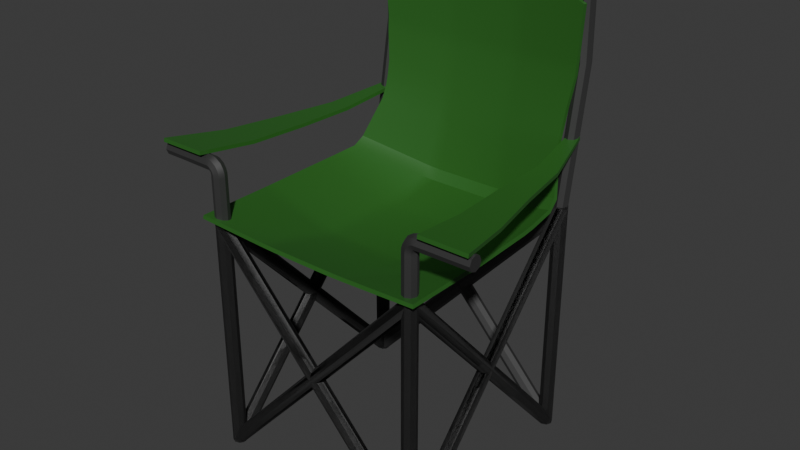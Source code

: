 # Source: camp_chair.blend  (saved by Blender 4.5.91; exported with 4.5.12 LTS)
import bpy
from mathutils import Matrix  # noqa: F401  (used for matrix-valued properties, if any)

bpy.ops.wm.read_factory_settings(use_empty=True)
scene = bpy.context.scene
scene.name = 'Scene'

# ---- collections
col_collection = bpy.data.collections.new('Collection'); scene.collection.children.link(col_collection)
col_full_camping_chair = bpy.data.collections.new('Full Camping chair'); scene.collection.children.link(col_full_camping_chair)

# ---- materials (node trees are filled in below, after node groups)
mat_metal_pieces = bpy.data.materials.new('Metal pieces')
mat_chair_fabric = bpy.data.materials.new('Chair fabric')

# ---- node groups
ng_smooth_by_angle = bpy.data.node_groups.new('Smooth by Angle', 'GeometryNodeTree')
_s = ng_smooth_by_angle.interface.new_socket(name='Mesh', in_out='OUTPUT', socket_type='NodeSocketGeometry')
_s = ng_smooth_by_angle.interface.new_socket(name='Mesh', in_out='INPUT', socket_type='NodeSocketGeometry')
_s = ng_smooth_by_angle.interface.new_socket(name='Angle', in_out='INPUT', socket_type='NodeSocketFloat')
_s.subtype = 'ANGLE'
_s.default_value = 0.5236
_s.min_value = 0.0
_s.max_value = 3.142
_s.description = 'Maximum face angle for smooth edges'
_s = ng_smooth_by_angle.interface.new_socket(name='Ignore Sharpness', in_out='INPUT', socket_type='NodeSocketBool')
_s.force_non_field = True
ng_smooth_by_angle.description = 'Set the sharpness of mesh edges based on the angle between the neighboring faces'
ng_smooth_by_angle.is_modifier = True
_N = ng_smooth_by_angle.nodes; _L = ng_smooth_by_angle.links
n0 = _N.new('GeometryNodeSetShadeSmooth'); n0.name = 'Set Shade Smooth'; n0.location = (120, -80)
n0.domain = 'EDGE'
n1 = _N.new('GeometryNodeSetShadeSmooth'); n1.name = 'Set Shade Smooth.001'; n1.location = (300, -80)
n2 = _N.new('NodeGroupOutput'); n2.name = 'Group Output'; n2.location = (480, -80)
n3 = _N.new('GeometryNodeInputMeshEdgeAngle'); n3.name = 'Edge Angle'; n3.location = (-440, -240)
n4 = _N.new('NodeGroupInput'); n4.name = 'Group Input'; n4.location = (-80, -80)
n5 = _N.new('GeometryNodeInputEdgeSmooth'); n5.name = 'Is Edge Smooth'; n5.location = (-260, -120)
n6 = _N.new('GeometryNodeInputShadeSmooth'); n6.name = 'Is Shade Smooth'; n6.location = (-440, -397)
n7 = _N.new('FunctionNodeCompare'); n7.name = 'Compare'; n7.location = (-260, -260)
n7.operation = 'LESS_EQUAL'
n7.inputs[6].default_value = (0.0, 0.0, 0.0, 0.0)
n7.inputs[7].default_value = (0.0, 0.0, 0.0, 0.0)
n8 = _N.new('FunctionNodeBooleanMath'); n8.name = 'Boolean Math.001'; n8.location = (-80, -260)
n9 = _N.new('NodeGroupInput'); n9.name = 'Group Input.001'; n9.location = (-440, -329)
n10 = _N.new('NodeGroupInput'); n10.name = 'Group Input.002'; n10.location = (-259, -189)
n11 = _N.new('FunctionNodeBooleanMath'); n11.name = 'Boolean Math'; n11.location = (-80, -149)
n11.operation = 'OR'
n12 = _N.new('FunctionNodeBooleanMath'); n12.name = 'Boolean Math.002'; n12.location = (-260, -380)
n12.operation = 'OR'
n13 = _N.new('NodeGroupInput'); n13.name = 'Group Input.003'; n13.location = (-440, -460)
_L.new(n3.outputs[0], n7.inputs[0])
_L.new(n1.outputs[0], n2.inputs[0])
_L.new(n9.outputs[1], n7.inputs[1])
_L.new(n7.outputs[0], n8.inputs[0])
_L.new(n4.outputs[0], n0.inputs[0])
_L.new(n0.outputs[0], n1.inputs[0])
_L.new(n8.outputs[0], n0.inputs[2])
_L.new(n10.outputs[2], n11.inputs[1])
_L.new(n5.outputs[0], n11.inputs[0])
_L.new(n11.outputs[0], n0.inputs[1])
_L.new(n13.outputs[2], n12.inputs[1])
_L.new(n6.outputs[0], n12.inputs[0])
_L.new(n12.outputs[0], n8.inputs[1])
n2.is_active_output = True

# ---- material node trees
mat_metal_pieces.use_nodes = True; mat_metal_pieces.node_tree.nodes.clear()
_N = mat_metal_pieces.node_tree.nodes; _L = mat_metal_pieces.node_tree.links
n0 = _N.new('ShaderNodeBsdfPrincipled'); n0.name = 'Principled BSDF'; n0.location = (-200, 100)
n0.inputs[0].default_value = (0.1228, 0.1228, 0.1228, 1.0)
n0.inputs[1].default_value = 1.0
n0.inputs[2].default_value = 0.6902
n1 = _N.new('ShaderNodeOutputMaterial'); n1.name = 'Material Output'; n1.location = (200, 100)
_L.new(n0.outputs[0], n1.inputs[0])
n1.is_active_output = True
mat_chair_fabric.use_nodes = True; mat_chair_fabric.node_tree.nodes.clear()
_N = mat_chair_fabric.node_tree.nodes; _L = mat_chair_fabric.node_tree.links
n0 = _N.new('ShaderNodeBsdfPrincipled'); n0.name = 'Principled BSDF'; n0.location = (-200, 100)
n0.inputs[0].default_value = (0.02493, 0.1363, 0.01825, 1.0)
n1 = _N.new('ShaderNodeOutputMaterial'); n1.name = 'Material Output'; n1.location = (200, 100)
_L.new(n0.outputs[0], n1.inputs[0])
n1.is_active_output = True

# ---- world
world_world = bpy.data.worlds.new('World'); scene.world = world_world
world_world.use_nodes = True; world_world.node_tree.nodes.clear()
_N = world_world.node_tree.nodes; _L = world_world.node_tree.links
n0 = _N.new('ShaderNodeOutputWorld'); n0.name = 'World Output'; n0.location = (200, 100)
n1 = _N.new('ShaderNodeBackground'); n1.name = 'Background'; n1.location = (-200, 100)
n1.inputs[0].default_value = (0.05088, 0.05088, 0.05088, 1.0)
_L.new(n1.outputs[0], n0.inputs[0])
n0.is_active_output = True
world_world.color = (0.05088, 0.05088, 0.05088)
world_world.sun_shadow_jitter_overblur = 0.0

# ---- meshes
me_cylinder = bpy.data.meshes.new('Cylinder')
me_cylinder.from_pydata([(0.4031, -0.3799, 0.01417), (0.4031, -0.3799, 0.9246), (0.422, -0.3877, 0.01417), (0.422, -0.3877, 0.9246), (0.4298, -0.4066, 0.01417), (0.4298, -0.4066, 0.9246), (0.422, -0.4255, 0.01417), (0.422, -0.4255, 0.9246), (0.4031, -0.4334, 0.01417), (0.4031, -0.4334, 0.9246), (0.3841, -0.4255, 0.01417), (0.3841, -0.4255, 0.9246), (0.3763, -0.4066, 0.01417), (0.3763, -0.4066, 0.9246), (0.3841, -0.3877, 0.01417), (0.3841, -0.3877, 0.9246), (0.4082, -0.3799, 0.02113), (-0.4013, -0.3799, 0.9021), (0.4229, -0.3877, 0.03294), (-0.3865, -0.3877, 0.9139), (0.429, -0.4066, 0.03784), (-0.3804, -0.4066, 0.9188), (0.4229, -0.4255, 0.03294), (-0.3865, -0.4255, 0.9139), (0.4082, -0.4334, 0.02113), (-0.4013, -0.4334, 0.9021), (0.3934, -0.4255, 0.009309), (-0.416, -0.4255, 0.8902), (0.3873, -0.4066, 0.004414), (-0.4221, -0.4066, 0.8853), (0.3934, -0.3877, 0.009309), (-0.416, -0.3877, 0.8902), (-0.43, 0.3973, 0.03484), (-0.43, -0.4121, 0.9158), (-0.4222, 0.4121, 0.04666), (-0.4222, -0.3973, 0.9276), (-0.4033, 0.4182, 0.05156), (-0.4033, -0.3912, 0.9325), (-0.3844, 0.4121, 0.04666), (-0.3844, -0.3973, 0.9276), (-0.3765, 0.3973, 0.03484), (-0.3765, -0.4121, 0.9158), (-0.3844, 0.3826, 0.02303), (-0.3844, -0.4269, 0.904), (-0.4033, 0.3764, 0.01813), (-0.4033, -0.433, 0.8991), (-0.4222, 0.3826, 0.02303), (-0.4222, -0.4269, 0.904), (-0.4031, -0.3799, 0.01417), (-0.4031, -0.3799, 0.9246), (-0.422, -0.3877, 0.01417), (-0.422, -0.3877, 0.9246), (-0.4298, -0.4066, 0.01417), (-0.4298, -0.4066, 0.9246), (-0.422, -0.4255, 0.01417), (-0.422, -0.4255, 0.9246), (-0.4031, -0.4334, 0.01417), (-0.4031, -0.4334, 0.9246), (-0.3841, -0.4255, 0.01417), (-0.3841, -0.4255, 0.9246), (-0.3763, -0.4066, 0.01417), (-0.3763, -0.4066, 0.9246), (-0.3841, -0.3877, 0.01417), (-0.3841, -0.3877, 0.9246), (-0.4082, -0.3799, 0.02113), (0.4013, -0.3799, 0.9021), (-0.4229, -0.3877, 0.03294), (0.3865, -0.3877, 0.9139), (-0.429, -0.4066, 0.03784), (0.3804, -0.4066, 0.9188), (-0.4229, -0.4255, 0.03294), (0.3865, -0.4255, 0.9139), (-0.4082, -0.4334, 0.02113), (0.4013, -0.4334, 0.9021), (-0.3934, -0.4255, 0.009309), (0.416, -0.4255, 0.8902), (-0.3873, -0.4066, 0.004414), (0.4221, -0.4066, 0.8853), (-0.3934, -0.3877, 0.009309), (0.416, -0.3877, 0.8902), (0.43, 0.3973, 0.03484), (0.43, -0.4121, 0.9158), (0.4222, 0.4121, 0.04666), (0.4222, -0.3973, 0.9276), (0.4033, 0.4182, 0.05156), (0.4033, -0.3912, 0.9325), (0.3844, 0.4121, 0.04666), (0.3844, -0.3973, 0.9276), (0.3765, 0.3973, 0.03484), (0.3765, -0.4121, 0.9158), (0.3844, 0.3826, 0.02303), (0.3844, -0.4269, 0.904), (0.4033, 0.3764, 0.01813), (0.4033, -0.433, 0.8991), (0.4222, 0.3826, 0.02303), (0.4222, -0.4269, 0.904), (0.4031, 0.3799, 0.01417), (0.4031, 0.3799, 0.9246), (0.422, 0.3877, 0.01417), (0.422, 0.3877, 0.9246), (0.4298, 0.4066, 0.01417), (0.4298, 0.4066, 0.9246), (0.422, 0.4255, 0.01417), (0.422, 0.4255, 0.9246), (0.4031, 0.4334, 0.01417), (0.4031, 0.4334, 0.9246), (0.3841, 0.4255, 0.01417), (0.3841, 0.4255, 0.9246), (0.3763, 0.4066, 0.01417), (0.3763, 0.4066, 0.9246), (0.3841, 0.3877, 0.01417), (0.3841, 0.3877, 0.9246), (0.4082, 0.3799, 0.02113), (-0.3914, 0.3799, 0.8978), (0.4229, 0.3877, 0.03294), (-0.3767, 0.3877, 0.9096), (0.429, 0.4066, 0.03784), (-0.3706, 0.4066, 0.9145), (0.4229, 0.4255, 0.03294), (-0.3767, 0.4255, 0.9096), (0.4082, 0.4334, 0.02113), (-0.3914, 0.4334, 0.8978), (0.3934, 0.4255, 0.009309), (-0.4062, 0.4255, 0.886), (0.3873, 0.4066, 0.004414), (-0.4123, 0.4066, 0.8811), (0.3934, 0.3877, 0.009309), (-0.4062, 0.3877, 0.886), (-0.43, -0.3973, 0.03484), (-0.43, 0.4121, 0.9158), (-0.4222, -0.4121, 0.04666), (-0.4222, 0.3973, 0.9276), (-0.4033, -0.4182, 0.05156), (-0.4033, 0.3912, 0.9325), (-0.3844, -0.4121, 0.04666), (-0.3844, 0.3973, 0.9276), (-0.3765, -0.3973, 0.03484), (-0.3765, 0.4121, 0.9158), (-0.3844, -0.3826, 0.02303), (-0.3844, 0.4269, 0.904), (-0.4033, -0.3764, 0.01813), (-0.4033, 0.433, 0.8991), (-0.4222, -0.3826, 0.02303), (-0.4222, 0.4269, 0.904), (-0.4031, 0.3799, 0.01417), (-0.4031, 0.3799, 0.9246), (-0.422, 0.3877, 0.01417), (-0.422, 0.3877, 0.9246), (-0.4298, 0.4066, 0.01417), (-0.4298, 0.4066, 0.9246), (-0.422, 0.4255, 0.01417), (-0.422, 0.4255, 0.9246), (-0.4031, 0.4334, 0.01417), (-0.4031, 0.4334, 0.9246), (-0.3841, 0.4255, 0.01417), (-0.3841, 0.4255, 0.9246), (-0.3763, 0.4066, 0.01417), (-0.3763, 0.4066, 0.9246), (-0.3841, 0.3877, 0.01417), (-0.3841, 0.3877, 0.9246), (-0.4082, 0.3799, 0.02113), (0.4013, 0.3799, 0.9021), (-0.4229, 0.3877, 0.03294), (0.3865, 0.3877, 0.9139), (-0.429, 0.4066, 0.03784), (0.3804, 0.4066, 0.9188), (-0.4229, 0.4255, 0.03294), (0.3865, 0.4255, 0.9139), (-0.4082, 0.4334, 0.02113), (0.4013, 0.4334, 0.9021), (-0.3934, 0.4255, 0.009309), (0.416, 0.4255, 0.8902), (-0.3873, 0.4066, 0.004414), (0.4221, 0.4066, 0.8853), (-0.3934, 0.3877, 0.009309), (0.416, 0.3877, 0.8902), (0.43, -0.3973, 0.03484), (0.43, 0.4121, 0.9158), (0.4222, -0.4121, 0.04666), (0.4222, 0.3973, 0.9276), (0.4033, -0.4182, 0.05156), (0.4033, 0.3912, 0.9325), (0.3844, -0.4121, 0.04666), (0.3844, 0.3973, 0.9276), (0.3765, -0.3973, 0.03484), (0.3765, 0.4121, 0.9158), (0.3844, -0.3826, 0.02303), (0.3844, 0.4269, 0.904), (0.4033, -0.3764, 0.01813), (0.4033, 0.433, 0.8991), (0.4222, -0.3826, 0.02303), (0.4222, 0.4269, 0.904), (-0.4032, 0.3799, 0.9242), (-0.3843, 0.3877, 0.9241), (-0.3765, 0.4066, 0.9241), (-0.3843, 0.4255, 0.9241), (-0.4032, 0.4334, 0.9242), (-0.4221, 0.4255, 0.9242), (-0.4299, 0.4066, 0.9242), (-0.4221, 0.3877, 0.9242), (-0.3763, -0.4066, 1.08), (-0.3841, -0.4255, 1.08), (-0.4031, -0.4334, 1.08), (-0.422, -0.4255, 1.08), (-0.4298, -0.4066, 1.08), (-0.4031, -0.3799, 1.08), (-0.422, -0.3877, 1.08), (-0.3843, 0.4696, 1.413), (-0.3763, 0.4885, 1.413), (-0.384, 0.5074, 1.413), (-0.4028, 0.5154, 1.414), (-0.4218, 0.5077, 1.413), (-0.4298, 0.4889, 1.413), (-0.4032, 0.4619, 1.412), (-0.4221, 0.4699, 1.413), (-0.3841, -0.3877, 1.08), (-0.4031, -0.3799, 1.09), (-0.3848, -0.3877, 1.095), (-0.3773, -0.4066, 1.097), (-0.3848, -0.4255, 1.095), (-0.4031, -0.4334, 1.09), (-0.4213, -0.4255, 1.085), (-0.4289, -0.4066, 1.083), (-0.4213, -0.3877, 1.085), (-0.4058, -0.3799, 1.1), (-0.3893, -0.3877, 1.109), (-0.3825, -0.4066, 1.113), (-0.3893, -0.4255, 1.109), (-0.4058, -0.4334, 1.1), (-0.4222, -0.4255, 1.091), (-0.429, -0.4066, 1.087), (-0.4222, -0.3877, 1.091), (-0.4111, -0.3799, 1.109), (-0.3988, -0.3877, 1.124), (-0.3937, -0.4066, 1.13), (-0.3988, -0.4255, 1.124), (-0.4111, -0.4334, 1.109), (-0.4234, -0.4255, 1.095), (-0.4285, -0.4066, 1.089), (-0.4234, -0.3877, 1.095), (-0.4216, -0.3799, 1.118), (-0.4167, -0.3877, 1.137), (-0.4146, -0.4066, 1.144), (-0.4167, -0.4255, 1.137), (-0.4216, -0.4334, 1.118), (-0.4266, -0.4255, 1.1), (-0.4286, -0.4066, 1.093), (-0.4266, -0.3877, 1.1), (-0.4301, -0.3799, 1.121), (-0.4298, -0.3877, 1.14), (-0.4297, -0.4066, 1.148), (-0.4298, -0.4255, 1.14), (-0.4301, -0.4334, 1.121), (-0.4303, -0.4255, 1.102), (-0.4304, -0.4066, 1.094), (-0.4303, -0.3877, 1.102), (-0.4434, -0.3799, 1.121), (-0.4431, -0.3877, 1.14), (-0.443, -0.4066, 1.148), (-0.4431, -0.4255, 1.14), (-0.4434, -0.4334, 1.121), (-0.4436, -0.4255, 1.102), (-0.4437, -0.4066, 1.094), (-0.4436, -0.3877, 1.102), (-0.4942, -0.3799, 1.122), (-0.4939, -0.3877, 1.14), (-0.4938, -0.4066, 1.148), (-0.4939, -0.4255, 1.14), (-0.4942, -0.4334, 1.122), (-0.4944, -0.4255, 1.103), (-0.4945, -0.4066, 1.095), (-0.4944, -0.3877, 1.103), (-0.5621, -0.3799, 1.122), (-0.5618, -0.3877, 1.141), (-0.5617, -0.4066, 1.149), (-0.5618, -0.4255, 1.141), (-0.5621, -0.4334, 1.122), (-0.5623, -0.4255, 1.104), (-0.5624, -0.4066, 1.096), (-0.5623, -0.3877, 1.104), (-0.6329, -0.3799, 1.123), (-0.6326, -0.3877, 1.142), (-0.6325, -0.4066, 1.15), (-0.6326, -0.4255, 1.142), (-0.6329, -0.4334, 1.123), (-0.6331, -0.4255, 1.104), (-0.6332, -0.4066, 1.097), (-0.6331, -0.3877, 1.104), (-0.4033, 0.4567, 1.664), (-0.3843, 0.4644, 1.664), (-0.3764, 0.4832, 1.665), (-0.384, 0.5022, 1.665), (-0.4029, 0.5102, 1.665), (-0.4218, 0.5025, 1.665), (-0.4298, 0.4836, 1.665), (-0.4222, 0.4647, 1.664), (-0.4031, -0.3799, 0.01417), (-0.4031, -0.3799, 0.9246), (-0.422, -0.3877, 0.01417), (-0.422, -0.3877, 0.9246), (-0.4298, -0.4066, 0.01417), (-0.4298, -0.4066, 0.9246), (-0.422, -0.4255, 0.01417), (-0.422, -0.4255, 0.9246), (-0.4031, -0.4334, 0.01417), (-0.4031, -0.4334, 0.9246), (-0.3841, -0.4255, 0.01417), (-0.3841, -0.4255, 0.9246), (-0.3763, -0.4066, 0.01417), (-0.3763, -0.4066, 0.9246), (-0.3841, -0.3877, 0.01417), (-0.3841, -0.3877, 0.9246), (-0.4082, -0.3799, 0.02113), (0.4013, -0.3799, 0.9021), (-0.4229, -0.3877, 0.03294), (0.3865, -0.3877, 0.9139), (-0.429, -0.4066, 0.03784), (0.3804, -0.4066, 0.9188), (-0.4229, -0.4255, 0.03294), (0.3865, -0.4255, 0.9139), (-0.4082, -0.4334, 0.02113), (0.4013, -0.4334, 0.9021), (-0.3934, -0.4255, 0.009309), (0.416, -0.4255, 0.8902), (-0.3873, -0.4066, 0.004414), (0.4221, -0.4066, 0.8853), (-0.3934, -0.3877, 0.009309), (0.416, -0.3877, 0.8902), (0.43, 0.3973, 0.03484), (0.43, -0.4121, 0.9158), (0.4222, 0.4121, 0.04666), (0.4222, -0.3973, 0.9276), (0.4033, 0.4182, 0.05156), (0.4033, -0.3912, 0.9325), (0.3844, 0.4121, 0.04666), (0.3844, -0.3973, 0.9276), (0.3765, 0.3973, 0.03484), (0.3765, -0.4121, 0.9158), (0.3844, 0.3826, 0.02303), (0.3844, -0.4269, 0.904), (0.4033, 0.3764, 0.01813), (0.4033, -0.433, 0.8991), (0.4222, 0.3826, 0.02303), (0.4222, -0.4269, 0.904), (0.4031, -0.3799, 0.01417), (0.4031, -0.3799, 0.9246), (0.422, -0.3877, 0.01417), (0.422, -0.3877, 0.9246), (0.4298, -0.4066, 0.01417), (0.4298, -0.4066, 0.9246), (0.422, -0.4255, 0.01417), (0.422, -0.4255, 0.9246), (0.4031, -0.4334, 0.01417), (0.4031, -0.4334, 0.9246), (0.3841, -0.4255, 0.01417), (0.3841, -0.4255, 0.9246), (0.3763, -0.4066, 0.01417), (0.3763, -0.4066, 0.9246), (0.3841, -0.3877, 0.01417), (0.3841, -0.3877, 0.9246), (0.4082, -0.3799, 0.02113), (-0.4013, -0.3799, 0.9021), (0.4229, -0.3877, 0.03294), (-0.3865, -0.3877, 0.9139), (0.429, -0.4066, 0.03784), (-0.3804, -0.4066, 0.9188), (0.4229, -0.4255, 0.03294), (-0.3865, -0.4255, 0.9139), (0.4082, -0.4334, 0.02113), (-0.4013, -0.4334, 0.9021), (0.3934, -0.4255, 0.009309), (-0.416, -0.4255, 0.8902), (0.3873, -0.4066, 0.004414), (-0.4221, -0.4066, 0.8853), (0.3934, -0.3877, 0.009309), (-0.416, -0.3877, 0.8902), (-0.43, 0.3973, 0.03484), (-0.43, -0.4121, 0.9158), (-0.4222, 0.4121, 0.04666), (-0.4222, -0.3973, 0.9276), (-0.4033, 0.4182, 0.05156), (-0.4033, -0.3912, 0.9325), (-0.3844, 0.4121, 0.04666), (-0.3844, -0.3973, 0.9276), (-0.3765, 0.3973, 0.03484), (-0.3765, -0.4121, 0.9158), (-0.3844, 0.3826, 0.02303), (-0.3844, -0.4269, 0.904), (-0.4033, 0.3764, 0.01813), (-0.4033, -0.433, 0.8991), (-0.4222, 0.3826, 0.02303), (-0.4222, -0.4269, 0.904), (-0.4031, 0.3799, 0.01417), (-0.4031, 0.3799, 0.9246), (-0.422, 0.3877, 0.01417), (-0.422, 0.3877, 0.9246), (-0.4298, 0.4066, 0.01417), (-0.4298, 0.4066, 0.9246), (-0.422, 0.4255, 0.01417), (-0.422, 0.4255, 0.9246), (-0.4031, 0.4334, 0.01417), (-0.4031, 0.4334, 0.9246), (-0.3841, 0.4255, 0.01417), (-0.3841, 0.4255, 0.9246), (-0.3763, 0.4066, 0.01417), (-0.3763, 0.4066, 0.9246), (-0.3841, 0.3877, 0.01417), (-0.3841, 0.3877, 0.9246), (-0.4082, 0.3799, 0.02113), (0.3914, 0.3799, 0.8978), (-0.4229, 0.3877, 0.03294), (0.3767, 0.3877, 0.9096), (-0.429, 0.4066, 0.03784), (0.3706, 0.4066, 0.9145), (-0.4229, 0.4255, 0.03294), (0.3767, 0.4255, 0.9096), (-0.4082, 0.4334, 0.02113), (0.3914, 0.4334, 0.8978), (-0.3934, 0.4255, 0.009309), (0.4062, 0.4255, 0.886), (-0.3873, 0.4066, 0.004414), (0.4123, 0.4066, 0.8811), (-0.3934, 0.3877, 0.009309), (0.4062, 0.3877, 0.886), (0.43, -0.3973, 0.03484), (0.43, 0.4121, 0.9158), (0.4222, -0.4121, 0.04666), (0.4222, 0.3973, 0.9276), (0.4033, -0.4182, 0.05156), (0.4033, 0.3912, 0.9325), (0.3844, -0.4121, 0.04666), (0.3844, 0.3973, 0.9276), (0.3765, -0.3973, 0.03484), (0.3765, 0.4121, 0.9158), (0.3844, -0.3826, 0.02303), (0.3844, 0.4269, 0.904), (0.4033, -0.3764, 0.01813), (0.4033, 0.433, 0.8991), (0.4222, -0.3826, 0.02303), (0.4222, 0.4269, 0.904), (0.4031, 0.3799, 0.01417), (0.4031, 0.3799, 0.9246), (0.422, 0.3877, 0.01417), (0.422, 0.3877, 0.9246), (0.4298, 0.4066, 0.01417), (0.4298, 0.4066, 0.9246), (0.422, 0.4255, 0.01417), (0.422, 0.4255, 0.9246), (0.4031, 0.4334, 0.01417), (0.4031, 0.4334, 0.9246), (0.3841, 0.4255, 0.01417), (0.3841, 0.4255, 0.9246), (0.3763, 0.4066, 0.01417), (0.3763, 0.4066, 0.9246), (0.3841, 0.3877, 0.01417), (0.3841, 0.3877, 0.9246), (0.4082, 0.3799, 0.02113), (-0.4013, 0.3799, 0.9021), (0.4229, 0.3877, 0.03294), (-0.3865, 0.3877, 0.9139), (0.429, 0.4066, 0.03784), (-0.3804, 0.4066, 0.9188), (0.4229, 0.4255, 0.03294), (-0.3865, 0.4255, 0.9139), (0.4082, 0.4334, 0.02113), (-0.4013, 0.4334, 0.9021), (0.3934, 0.4255, 0.009309), (-0.416, 0.4255, 0.8902), (0.3873, 0.4066, 0.004414), (-0.4221, 0.4066, 0.8853), (0.3934, 0.3877, 0.009309), (-0.416, 0.3877, 0.8902), (-0.43, -0.3973, 0.03484), (-0.43, 0.4121, 0.9158), (-0.4222, -0.4121, 0.04666), (-0.4222, 0.3973, 0.9276), (-0.4033, -0.4182, 0.05156), (-0.4033, 0.3912, 0.9325), (-0.3844, -0.4121, 0.04666), (-0.3844, 0.3973, 0.9276), (-0.3765, -0.3973, 0.03484), (-0.3765, 0.4121, 0.9158), (-0.3844, -0.3826, 0.02303), (-0.3844, 0.4269, 0.904), (-0.4033, -0.3764, 0.01813), (-0.4033, 0.433, 0.8991), (-0.4222, -0.3826, 0.02303), (-0.4222, 0.4269, 0.904), (0.4032, 0.3799, 0.9242), (0.3843, 0.3877, 0.9241), (0.3765, 0.4066, 0.9241), (0.3843, 0.4255, 0.9241), (0.4032, 0.4334, 0.9242), (0.4221, 0.4255, 0.9242), (0.4299, 0.4066, 0.9242), (0.4221, 0.3877, 0.9242), (0.3763, -0.4066, 1.08), (0.3841, -0.4255, 1.08), (0.4031, -0.4334, 1.08), (0.422, -0.4255, 1.08), (0.4298, -0.4066, 1.08), (0.4031, -0.3799, 1.08), (0.422, -0.3877, 1.08), (0.3843, 0.4696, 1.413), (0.3763, 0.4885, 1.413), (0.384, 0.5074, 1.413), (0.4028, 0.5154, 1.414), (0.4218, 0.5077, 1.413), (0.4298, 0.4889, 1.413), (0.4032, 0.4619, 1.412), (0.4221, 0.4699, 1.413), (0.3841, -0.3877, 1.08), (0.4031, -0.3799, 1.09), (0.3848, -0.3877, 1.095), (0.3773, -0.4066, 1.097), (0.3848, -0.4255, 1.095), (0.4031, -0.4334, 1.09), (0.4213, -0.4255, 1.085), (0.4289, -0.4066, 1.083), (0.4213, -0.3877, 1.085), (0.4058, -0.3799, 1.1), (0.3893, -0.3877, 1.109), (0.3825, -0.4066, 1.113), (0.3893, -0.4255, 1.109), (0.4058, -0.4334, 1.1), (0.4222, -0.4255, 1.091), (0.429, -0.4066, 1.087), (0.4222, -0.3877, 1.091), (0.4111, -0.3799, 1.109), (0.3988, -0.3877, 1.124), (0.3937, -0.4066, 1.13), (0.3988, -0.4255, 1.124), (0.4111, -0.4334, 1.109), (0.4234, -0.4255, 1.095), (0.4285, -0.4066, 1.089), (0.4234, -0.3877, 1.095), (0.4216, -0.3799, 1.118), (0.4167, -0.3877, 1.137), (0.4146, -0.4066, 1.144), (0.4167, -0.4255, 1.137), (0.4216, -0.4334, 1.118), (0.4266, -0.4255, 1.1), (0.4286, -0.4066, 1.093), (0.4266, -0.3877, 1.1), (0.4301, -0.3799, 1.121), (0.4298, -0.3877, 1.14), (0.4297, -0.4066, 1.148), (0.4298, -0.4255, 1.14), (0.4301, -0.4334, 1.121), (0.4303, -0.4255, 1.102), (0.4304, -0.4066, 1.094), (0.4303, -0.3877, 1.102), (0.4434, -0.3799, 1.121), (0.4431, -0.3877, 1.14), (0.443, -0.4066, 1.148), (0.4431, -0.4255, 1.14), (0.4434, -0.4334, 1.121), (0.4436, -0.4255, 1.102), (0.4437, -0.4066, 1.094), (0.4436, -0.3877, 1.102), (0.4942, -0.3799, 1.122), (0.4939, -0.3877, 1.14), (0.4938, -0.4066, 1.148), (0.4939, -0.4255, 1.14), (0.4942, -0.4334, 1.122), (0.4944, -0.4255, 1.103), (0.4945, -0.4066, 1.095), (0.4944, -0.3877, 1.103), (0.5621, -0.3799, 1.122), (0.5618, -0.3877, 1.141), (0.5617, -0.4066, 1.149), (0.5618, -0.4255, 1.141), (0.5621, -0.4334, 1.122), (0.5623, -0.4255, 1.104), (0.5624, -0.4066, 1.096), (0.5623, -0.3877, 1.104), (0.6329, -0.3799, 1.123), (0.6326, -0.3877, 1.142), (0.6325, -0.4066, 1.15), (0.6326, -0.4255, 1.142), (0.6329, -0.4334, 1.123), (0.6331, -0.4255, 1.104), (0.6332, -0.4066, 1.097), (0.6331, -0.3877, 1.104), (0.4033, 0.4567, 1.664), (0.3843, 0.4644, 1.664), (0.3764, 0.4832, 1.665), (0.384, 0.5022, 1.665), (0.4029, 0.5102, 1.665), (0.4218, 0.5025, 1.665), (0.4298, 0.4836, 1.665), (0.4222, 0.4647, 1.664)], [], [(0, 1, 3, 2), (2, 3, 5, 4), (4, 5, 7, 6), (6, 7, 9, 8), (8, 9, 11, 10), (10, 11, 13, 12), (3, 1, 15, 13, 11, 9, 7, 5), (12, 13, 15, 14), (14, 15, 1, 0), (0, 2, 4, 6, 8, 10, 12, 14), (16, 17, 19, 18), (18, 19, 21, 20), (20, 21, 23, 22), (22, 23, 25, 24), (24, 25, 27, 26), (26, 27, 29, 28), (19, 17, 31, 29, 27, 25, 23, 21), (28, 29, 31, 30), (30, 31, 17, 16), (16, 18, 20, 22, 24, 26, 28, 30), (32, 33, 35, 34), (34, 35, 37, 36), (36, 37, 39, 38), (38, 39, 41, 40), (40, 41, 43, 42), (42, 43, 45, 44), (35, 33, 47, 45, 43, 41, 39, 37), (44, 45, 47, 46), (46, 47, 33, 32), (32, 34, 36, 38, 40, 42, 44, 46), (48, 50, 51, 49), (50, 52, 53, 51), (52, 54, 55, 53), (54, 56, 57, 55), (56, 58, 59, 57), (58, 60, 61, 59), (63, 49, 205, 215), (60, 62, 63, 61), (62, 48, 49, 63), (48, 62, 60, 58, 56, 54, 52, 50), (64, 66, 67, 65), (66, 68, 69, 67), (68, 70, 71, 69), (70, 72, 73, 71), (72, 74, 75, 73), (74, 76, 77, 75), (67, 69, 71, 73, 75, 77, 79, 65), (76, 78, 79, 77), (78, 64, 65, 79), (64, 78, 76, 74, 72, 70, 68, 66), (80, 82, 83, 81), (82, 84, 85, 83), (84, 86, 87, 85), (86, 88, 89, 87), (88, 90, 91, 89), (90, 92, 93, 91), (83, 85, 87, 89, 91, 93, 95, 81), (92, 94, 95, 93), (94, 80, 81, 95), (80, 94, 92, 90, 88, 86, 84, 82), (96, 98, 99, 97), (98, 100, 101, 99), (100, 102, 103, 101), (102, 104, 105, 103), (104, 106, 107, 105), (106, 108, 109, 107), (108, 110, 111, 109), (110, 96, 97, 111), (96, 110, 108, 106, 104, 102, 100, 98), (112, 114, 115, 113), (114, 116, 117, 115), (116, 118, 119, 117), (118, 120, 121, 119), (120, 122, 123, 121), (122, 124, 125, 123), (115, 117, 194, 193), (124, 126, 127, 125), (126, 112, 113, 127), (112, 126, 124, 122, 120, 118, 116, 114), (128, 130, 131, 129), (130, 132, 133, 131), (132, 134, 135, 133), (134, 136, 137, 135), (136, 138, 139, 137), (138, 140, 141, 139), (131, 133, 135, 137, 139, 141, 143, 129), (140, 142, 143, 141), (142, 128, 129, 143), (128, 142, 140, 138, 136, 134, 132, 130), (144, 145, 147, 146), (146, 147, 149, 148), (148, 149, 151, 150), (150, 151, 153, 152), (152, 153, 155, 154), (154, 155, 157, 156), (153, 151, 211, 210), (156, 157, 159, 158), (158, 159, 145, 144), (144, 146, 148, 150, 152, 154, 156, 158), (160, 161, 163, 162), (162, 163, 165, 164), (164, 165, 167, 166), (166, 167, 169, 168), (168, 169, 171, 170), (170, 171, 173, 172), (163, 161, 175, 173, 171, 169, 167, 165), (172, 173, 175, 174), (174, 175, 161, 160), (160, 162, 164, 166, 168, 170, 172, 174), (176, 177, 179, 178), (178, 179, 181, 180), (180, 181, 183, 182), (182, 183, 185, 184), (184, 185, 187, 186), (186, 187, 189, 188), (179, 177, 191, 189, 187, 185, 183, 181), (188, 189, 191, 190), (190, 191, 177, 176), (176, 178, 180, 182, 184, 186, 188, 190), (121, 123, 197, 196), (127, 113, 192, 199), (113, 115, 193, 192), (117, 119, 195, 194), (123, 125, 198, 197), (119, 121, 196, 195), (125, 127, 199, 198), (59, 61, 200, 201), (53, 55, 203, 204), (49, 51, 206, 205), (205, 206, 223, 216), (157, 155, 209, 208), (151, 149, 212, 211), (147, 145, 213, 214), (145, 159, 207, 213), (57, 59, 201, 202), (51, 53, 204, 206), (155, 153, 210, 209), (149, 147, 214, 212), (61, 63, 215, 200), (159, 157, 208, 207), (208, 209, 291, 290), (55, 57, 202, 203), (99, 101, 103, 105, 107, 109, 111, 97), (219, 218, 226, 227), (204, 203, 221, 222), (202, 201, 219, 220), (200, 215, 217, 218), (206, 204, 222, 223), (203, 202, 220, 221), (201, 200, 218, 219), (215, 205, 216, 217), (231, 230, 238, 239), (217, 216, 224, 225), (216, 223, 231, 224), (222, 221, 229, 230), (220, 219, 227, 228), (218, 217, 225, 226), (223, 222, 230, 231), (221, 220, 228, 229), (236, 235, 243, 244), (229, 228, 236, 237), (227, 226, 234, 235), (225, 224, 232, 233), (224, 231, 239, 232), (230, 229, 237, 238), (228, 227, 235, 236), (226, 225, 233, 234), (241, 240, 248, 249), (234, 233, 241, 242), (239, 238, 246, 247), (237, 236, 244, 245), (235, 234, 242, 243), (233, 232, 240, 241), (232, 239, 247, 240), (238, 237, 245, 246), (255, 254, 262, 263), (240, 247, 255, 248), (246, 245, 253, 254), (244, 243, 251, 252), (242, 241, 249, 250), (247, 246, 254, 255), (245, 244, 252, 253), (243, 242, 250, 251), (258, 257, 265, 266), (253, 252, 260, 261), (251, 250, 258, 259), (249, 248, 256, 257), (248, 255, 263, 256), (254, 253, 261, 262), (252, 251, 259, 260), (250, 249, 257, 258), (264, 271, 279, 272), (263, 262, 270, 271), (261, 260, 268, 269), (259, 258, 266, 267), (257, 256, 264, 265), (256, 263, 271, 264), (262, 261, 269, 270), (260, 259, 267, 268), (279, 278, 286, 287), (270, 269, 277, 278), (268, 267, 275, 276), (266, 265, 273, 274), (271, 270, 278, 279), (269, 268, 276, 277), (267, 266, 274, 275), (265, 264, 272, 273), (287, 286, 285, 284, 283, 282, 281, 280), (277, 276, 284, 285), (275, 274, 282, 283), (273, 272, 280, 281), (272, 279, 287, 280), (278, 277, 285, 286), (276, 275, 283, 284), (274, 273, 281, 282), (295, 288, 289, 290, 291, 292, 293, 294), (212, 214, 295, 294), (213, 207, 289, 288), (210, 211, 293, 292), (214, 213, 288, 295), (207, 208, 290, 289), (211, 212, 294, 293), (209, 210, 292, 291), (296, 298, 299, 297), (298, 300, 301, 299), (300, 302, 303, 301), (302, 304, 305, 303), (304, 306, 307, 305), (306, 308, 309, 307), (299, 301, 303, 305, 307, 309, 311, 297), (308, 310, 311, 309), (310, 296, 297, 311), (296, 310, 308, 306, 304, 302, 300, 298), (312, 314, 315, 313), (314, 316, 317, 315), (316, 318, 319, 317), (318, 320, 321, 319), (320, 322, 323, 321), (322, 324, 325, 323), (315, 317, 319, 321, 323, 325, 327, 313), (324, 326, 327, 325), (326, 312, 313, 327), (312, 326, 324, 322, 320, 318, 316, 314), (328, 330, 331, 329), (330, 332, 333, 331), (332, 334, 335, 333), (334, 336, 337, 335), (336, 338, 339, 337), (338, 340, 341, 339), (331, 333, 335, 337, 339, 341, 343, 329), (340, 342, 343, 341), (342, 328, 329, 343), (328, 342, 340, 338, 336, 334, 332, 330), (344, 345, 347, 346), (346, 347, 349, 348), (348, 349, 351, 350), (350, 351, 353, 352), (352, 353, 355, 354), (354, 355, 357, 356), (359, 511, 501, 345), (356, 357, 359, 358), (358, 359, 345, 344), (344, 346, 348, 350, 352, 354, 356, 358), (360, 361, 363, 362), (362, 363, 365, 364), (364, 365, 367, 366), (366, 367, 369, 368), (368, 369, 371, 370), (370, 371, 373, 372), (363, 361, 375, 373, 371, 369, 367, 365), (372, 373, 375, 374), (374, 375, 361, 360), (360, 362, 364, 366, 368, 370, 372, 374), (376, 377, 379, 378), (378, 379, 381, 380), (380, 381, 383, 382), (382, 383, 385, 384), (384, 385, 387, 386), (386, 387, 389, 388), (379, 377, 391, 389, 387, 385, 383, 381), (388, 389, 391, 390), (390, 391, 377, 376), (376, 378, 380, 382, 384, 386, 388, 390), (392, 393, 395, 394), (394, 395, 397, 396), (396, 397, 399, 398), (398, 399, 401, 400), (400, 401, 403, 402), (402, 403, 405, 404), (404, 405, 407, 406), (406, 407, 393, 392), (392, 394, 396, 398, 400, 402, 404, 406), (408, 409, 411, 410), (410, 411, 413, 412), (412, 413, 415, 414), (414, 415, 417, 416), (416, 417, 419, 418), (418, 419, 421, 420), (411, 489, 490, 413), (420, 421, 423, 422), (422, 423, 409, 408), (408, 410, 412, 414, 416, 418, 420, 422), (424, 425, 427, 426), (426, 427, 429, 428), (428, 429, 431, 430), (430, 431, 433, 432), (432, 433, 435, 434), (434, 435, 437, 436), (427, 425, 439, 437, 435, 433, 431, 429), (436, 437, 439, 438), (438, 439, 425, 424), (424, 426, 428, 430, 432, 434, 436, 438), (440, 442, 443, 441), (442, 444, 445, 443), (444, 446, 447, 445), (446, 448, 449, 447), (448, 450, 451, 449), (450, 452, 453, 451), (449, 506, 507, 447), (452, 454, 455, 453), (454, 440, 441, 455), (440, 454, 452, 450, 448, 446, 444, 442), (456, 458, 459, 457), (458, 460, 461, 459), (460, 462, 463, 461), (462, 464, 465, 463), (464, 466, 467, 465), (466, 468, 469, 467), (459, 461, 463, 465, 467, 469, 471, 457), (468, 470, 471, 469), (470, 456, 457, 471), (456, 470, 468, 466, 464, 462, 460, 458), (472, 474, 475, 473), (474, 476, 477, 475), (476, 478, 479, 477), (478, 480, 481, 479), (480, 482, 483, 481), (482, 484, 485, 483), (475, 477, 479, 481, 483, 485, 487, 473), (484, 486, 487, 485), (486, 472, 473, 487), (472, 486, 484, 482, 480, 478, 476, 474), (417, 492, 493, 419), (423, 495, 488, 409), (409, 488, 489, 411), (413, 490, 491, 415), (419, 493, 494, 421), (415, 491, 492, 417), (421, 494, 495, 423), (355, 497, 496, 357), (349, 500, 499, 351), (345, 501, 502, 347), (501, 512, 519, 502), (453, 504, 505, 451), (447, 507, 508, 445), (443, 510, 509, 441), (441, 509, 503, 455), (353, 498, 497, 355), (347, 502, 500, 349), (451, 505, 506, 449), (445, 508, 510, 443), (357, 496, 511, 359), (455, 503, 504, 453), (504, 586, 587, 505), (351, 499, 498, 353), (395, 393, 407, 405, 403, 401, 399, 397), (515, 523, 522, 514), (500, 518, 517, 499), (498, 516, 515, 497), (496, 514, 513, 511), (502, 519, 518, 500), (499, 517, 516, 498), (497, 515, 514, 496), (511, 513, 512, 501), (527, 535, 534, 526), (513, 521, 520, 512), (512, 520, 527, 519), (518, 526, 525, 517), (516, 524, 523, 515), (514, 522, 521, 513), (519, 527, 526, 518), (517, 525, 524, 516), (532, 540, 539, 531), (525, 533, 532, 524), (523, 531, 530, 522), (521, 529, 528, 520), (520, 528, 535, 527), (526, 534, 533, 525), (524, 532, 531, 523), (522, 530, 529, 521), (537, 545, 544, 536), (530, 538, 537, 529), (535, 543, 542, 534), (533, 541, 540, 532), (531, 539, 538, 530), (529, 537, 536, 528), (528, 536, 543, 535), (534, 542, 541, 533), (551, 559, 558, 550), (536, 544, 551, 543), (542, 550, 549, 541), (540, 548, 547, 539), (538, 546, 545, 537), (543, 551, 550, 542), (541, 549, 548, 540), (539, 547, 546, 538), (554, 562, 561, 553), (549, 557, 556, 548), (547, 555, 554, 546), (545, 553, 552, 544), (544, 552, 559, 551), (550, 558, 557, 549), (548, 556, 555, 547), (546, 554, 553, 545), (560, 568, 575, 567), (559, 567, 566, 558), (557, 565, 564, 556), (555, 563, 562, 554), (553, 561, 560, 552), (552, 560, 567, 559), (558, 566, 565, 557), (556, 564, 563, 555), (575, 583, 582, 574), (566, 574, 573, 565), (564, 572, 571, 563), (562, 570, 569, 561), (567, 575, 574, 566), (565, 573, 572, 564), (563, 571, 570, 562), (561, 569, 568, 560), (583, 576, 577, 578, 579, 580, 581, 582), (573, 581, 580, 572), (571, 579, 578, 570), (569, 577, 576, 568), (568, 576, 583, 575), (574, 582, 581, 573), (572, 580, 579, 571), (570, 578, 577, 569), (591, 590, 589, 588, 587, 586, 585, 584), (508, 590, 591, 510), (509, 584, 585, 503), (506, 588, 589, 507), (510, 591, 584, 509), (503, 585, 586, 504), (507, 589, 590, 508), (505, 587, 588, 506)])
me_cylinder.polygons.foreach_set('use_smooth', [True] * 446)
_uv = me_cylinder.uv_layers.new(name='UVMap')
_uv.uv.foreach_set('vector', [1.0, 0.5, 1.0, 1.0, 0.875, 1.0, 0.875, 0.5, 0.875, 0.5, 0.875, 1.0, 0.75, 1.0, 0.75, 0.5, 0.75, 0.5, 0.75, 1.0, 0.625, 1.0, 0.625, 0.5, 0.625, 0.5, 0.625, 1.0, 0.5, 1.0, 0.5, 0.5, 0.5, 0.5, 0.5, 1.0, 0.375, 1.0, 0.375, 0.5, 0.375, 0.5, 0.375, 1.0, 0.25, 1.0, 0.25, 0.5, 0.4197, 0.4197, 0.25, 0.49, 0.08029, 0.4197, 0.01, 0.25, 0.08029, 0.08029, 0.25, 0.01, 0.4197, 0.08029, 0.49, 0.25, 0.25, 0.5, 0.25, 1.0, 0.125, 1.0, 0.125, 0.5, 0.125, 0.5, 0.125, 1.0, 0.0, 1.0, 0.0, 0.5, 0.75, 0.49, 0.9197, 0.4197, 0.99, 0.25, 0.9197, 0.08029, 0.75, 0.01, 0.5803, 0.08029, 0.51, 0.25, 0.5803, 0.4197, 1.0, 0.5, 1.0, 1.0, 0.875, 1.0, 0.875, 0.5, 0.875, 0.5, 0.875, 1.0, 0.75, 1.0, 0.75, 0.5, 0.75, 0.5, 0.75, 1.0, 0.625, 1.0, 0.625, 0.5, 0.625, 0.5, 0.625, 1.0, 0.5, 1.0, 0.5, 0.5, 0.5, 0.5, 0.5, 1.0, 0.375, 1.0, 0.375, 0.5, 0.375, 0.5, 0.375, 1.0, 0.25, 1.0, 0.25, 0.5, 0.4197, 0.4197, 0.25, 0.49, 0.08029, 0.4197, 0.01, 0.25, 0.08029, 0.08029, 0.25, 0.01, 0.4197, 0.08029, 0.49, 0.25, 0.25, 0.5, 0.25, 1.0, 0.125, 1.0, 0.125, 0.5, 0.125, 0.5, 0.125, 1.0, 0.0, 1.0, 0.0, 0.5, 0.75, 0.49, 0.9197, 0.4197, 0.99, 0.25, 0.9197, 0.08029, 0.75, 0.01, 0.5803, 0.08029, 0.51, 0.25, 0.5803, 0.4197, 1.0, 0.5, 1.0, 1.0, 0.875, 1.0, 0.875, 0.5, 0.875, 0.5, 0.875, 1.0, 0.75, 1.0, 0.75, 0.5, 0.75, 0.5, 0.75, 1.0, 0.625, 1.0, 0.625, 0.5, 0.625, 0.5, 0.625, 1.0, 0.5, 1.0, 0.5, 0.5, 0.5, 0.5, 0.5, 1.0, 0.375, 1.0, 0.375, 0.5, 0.375, 0.5, 0.375, 1.0, 0.25, 1.0, 0.25, 0.5, 0.4197, 0.4197, 0.25, 0.49, 0.08029, 0.4197, 0.01, 0.25, 0.08029, 0.08029, 0.25, 0.01, 0.4197, 0.08029, 0.49, 0.25, 0.25, 0.5, 0.25, 1.0, 0.125, 1.0, 0.125, 0.5, 0.125, 0.5, 0.125, 1.0, 0.0, 1.0, 0.0, 0.5, 0.75, 0.49, 0.9197, 0.4197, 0.99, 0.25, 0.9197, 0.08029, 0.75, 0.01, 0.5803, 0.08029, 0.51, 0.25, 0.5803, 0.4197, 1.0, 0.5, 0.875, 0.5, 0.875, 1.0, 1.0, 1.0, 0.875, 0.5, 0.75, 0.5, 0.75, 1.0, 0.875, 1.0, 0.75, 0.5, 0.625, 0.5, 0.625, 1.0, 0.75, 1.0, 0.625, 0.5, 0.5, 0.5, 0.5, 1.0, 0.625, 1.0, 0.5, 0.5, 0.375, 0.5, 0.375, 1.0, 0.5, 1.0, 0.375, 0.5, 0.25, 0.5, 0.25, 1.0, 0.375, 1.0, 0.125, 1.0, 0.0, 1.0, 0.0, 1.0, 0.125, 1.0, 0.25, 0.5, 0.125, 0.5, 0.125, 1.0, 0.25, 1.0, 0.125, 0.5, 0.0, 0.5, 0.0, 1.0, 0.125, 1.0, 0.75, 0.49, 0.5803, 0.4197, 0.51, 0.25, 0.5803, 0.08029, 0.75, 0.01, 0.9197, 0.08029, 0.99, 0.25, 0.9197, 0.4197, 1.0, 0.5, 0.875, 0.5, 0.875, 1.0, 1.0, 1.0, 0.875, 0.5, 0.75, 0.5, 0.75, 1.0, 0.875, 1.0, 0.75, 0.5, 0.625, 0.5, 0.625, 1.0, 0.75, 1.0, 0.625, 0.5, 0.5, 0.5, 0.5, 1.0, 0.625, 1.0, 0.5, 0.5, 0.375, 0.5, 0.375, 1.0, 0.5, 1.0, 0.375, 0.5, 0.25, 0.5, 0.25, 1.0, 0.375, 1.0, 0.4197, 0.4197, 0.49, 0.25, 0.4197, 0.08029, 0.25, 0.01, 0.08029, 0.08029, 0.01, 0.25, 0.08029, 0.4197, 0.25, 0.49, 0.25, 0.5, 0.125, 0.5, 0.125, 1.0, 0.25, 1.0, 0.125, 0.5, 0.0, 0.5, 0.0, 1.0, 0.125, 1.0, 0.75, 0.49, 0.5803, 0.4197, 0.51, 0.25, 0.5803, 0.08029, 0.75, 0.01, 0.9197, 0.08029, 0.99, 0.25, 0.9197, 0.4197, 1.0, 0.5, 0.875, 0.5, 0.875, 1.0, 1.0, 1.0, 0.875, 0.5, 0.75, 0.5, 0.75, 1.0, 0.875, 1.0, 0.75, 0.5, 0.625, 0.5, 0.625, 1.0, 0.75, 1.0, 0.625, 0.5, 0.5, 0.5, 0.5, 1.0, 0.625, 1.0, 0.5, 0.5, 0.375, 0.5, 0.375, 1.0, 0.5, 1.0, 0.375, 0.5, 0.25, 0.5, 0.25, 1.0, 0.375, 1.0, 0.4197, 0.4197, 0.49, 0.25, 0.4197, 0.08029, 0.25, 0.01, 0.08029, 0.08029, 0.01, 0.25, 0.08029, 0.4197, 0.25, 0.49, 0.25, 0.5, 0.125, 0.5, 0.125, 1.0, 0.25, 1.0, 0.125, 0.5, 0.0, 0.5, 0.0, 1.0, 0.125, 1.0, 0.75, 0.49, 0.5803, 0.4197, 0.51, 0.25, 0.5803, 0.08029, 0.75, 0.01, 0.9197, 0.08029, 0.99, 0.25, 0.9197, 0.4197, 1.0, 0.5, 0.875, 0.5, 0.875, 1.0, 1.0, 1.0, 0.875, 0.5, 0.75, 0.5, 0.75, 1.0, 0.875, 1.0, 0.75, 0.5, 0.625, 0.5, 0.625, 1.0, 0.75, 1.0, 0.625, 0.5, 0.5, 0.5, 0.5, 1.0, 0.625, 1.0, 0.5, 0.5, 0.375, 0.5, 0.375, 1.0, 0.5, 1.0, 0.375, 0.5, 0.25, 0.5, 0.25, 1.0, 0.375, 1.0, 0.25, 0.5, 0.125, 0.5, 0.125, 1.0, 0.25, 1.0, 0.125, 0.5, 0.0, 0.5, 0.0, 1.0, 0.125, 1.0, 0.75, 0.49, 0.5803, 0.4197, 0.51, 0.25, 0.5803, 0.08029, 0.75, 0.01, 0.9197, 0.08029, 0.99, 0.25, 0.9197, 0.4197, 1.0, 0.5, 0.875, 0.5, 0.875, 1.0, 1.0, 1.0, 0.875, 0.5, 0.75, 0.5, 0.75, 1.0, 0.875, 1.0, 0.75, 0.5, 0.625, 0.5, 0.625, 1.0, 0.75, 1.0, 0.625, 0.5, 0.5, 0.5, 0.5, 1.0, 0.625, 1.0, 0.5, 0.5, 0.375, 0.5, 0.375, 1.0, 0.5, 1.0, 0.375, 0.5, 0.25, 0.5, 0.25, 1.0, 0.375, 1.0, 0.875, 1.0, 0.75, 1.0, 0.75, 1.0, 0.875, 1.0, 0.25, 0.5, 0.125, 0.5, 0.125, 1.0, 0.25, 1.0, 0.125, 0.5, 0.0, 0.5, 0.0, 1.0, 0.125, 1.0, 0.75, 0.49, 0.5803, 0.4197, 0.51, 0.25, 0.5803, 0.08029, 0.75, 0.01, 0.9197, 0.08029, 0.99, 0.25, 0.9197, 0.4197, 1.0, 0.5, 0.875, 0.5, 0.875, 1.0, 1.0, 1.0, 0.875, 0.5, 0.75, 0.5, 0.75, 1.0, 0.875, 1.0, 0.75, 0.5, 0.625, 0.5, 0.625, 1.0, 0.75, 1.0, 0.625, 0.5, 0.5, 0.5, 0.5, 1.0, 0.625, 1.0, 0.5, 0.5, 0.375, 0.5, 0.375, 1.0, 0.5, 1.0, 0.375, 0.5, 0.25, 0.5, 0.25, 1.0, 0.375, 1.0, 0.4197, 0.4197, 0.49, 0.25, 0.4197, 0.08029, 0.25, 0.01, 0.08029, 0.08029, 0.01, 0.25, 0.08029, 0.4197, 0.25, 0.49, 0.25, 0.5, 0.125, 0.5, 0.125, 1.0, 0.25, 1.0, 0.125, 0.5, 0.0, 0.5, 0.0, 1.0, 0.125, 1.0, 0.75, 0.49, 0.5803, 0.4197, 0.51, 0.25, 0.5803, 0.08029, 0.75, 0.01, 0.9197, 0.08029, 0.99, 0.25, 0.9197, 0.4197, 1.0, 0.5, 1.0, 1.0, 0.875, 1.0, 0.875, 0.5, 0.875, 0.5, 0.875, 1.0, 0.75, 1.0, 0.75, 0.5, 0.75, 0.5, 0.75, 1.0, 0.625, 1.0, 0.625, 0.5, 0.625, 0.5, 0.625, 1.0, 0.5, 1.0, 0.5, 0.5, 0.5, 0.5, 0.5, 1.0, 0.375, 1.0, 0.375, 0.5, 0.375, 0.5, 0.375, 1.0, 0.25, 1.0, 0.25, 0.5, 0.5, 1.0, 0.625, 1.0, 0.625, 1.0, 0.5, 1.0, 0.25, 0.5, 0.25, 1.0, 0.125, 1.0, 0.125, 0.5, 0.125, 0.5, 0.125, 1.0, 0.0, 1.0, 0.0, 0.5, 0.75, 0.49, 0.9197, 0.4197, 0.99, 0.25, 0.9197, 0.08029, 0.75, 0.01, 0.5803, 0.08029, 0.51, 0.25, 0.5803, 0.4197, 1.0, 0.5, 1.0, 1.0, 0.875, 1.0, 0.875, 0.5, 0.875, 0.5, 0.875, 1.0, 0.75, 1.0, 0.75, 0.5, 0.75, 0.5, 0.75, 1.0, 0.625, 1.0, 0.625, 0.5, 0.625, 0.5, 0.625, 1.0, 0.5, 1.0, 0.5, 0.5, 0.5, 0.5, 0.5, 1.0, 0.375, 1.0, 0.375, 0.5, 0.375, 0.5, 0.375, 1.0, 0.25, 1.0, 0.25, 0.5, 0.4197, 0.4197, 0.25, 0.49, 0.08029, 0.4197, 0.01, 0.25, 0.08029, 0.08029, 0.25, 0.01, 0.4197, 0.08029, 0.49, 0.25, 0.25, 0.5, 0.25, 1.0, 0.125, 1.0, 0.125, 0.5, 0.125, 0.5, 0.125, 1.0, 0.0, 1.0, 0.0, 0.5, 0.75, 0.49, 0.9197, 0.4197, 0.99, 0.25, 0.9197, 0.08029, 0.75, 0.01, 0.5803, 0.08029, 0.51, 0.25, 0.5803, 0.4197, 1.0, 0.5, 1.0, 1.0, 0.875, 1.0, 0.875, 0.5, 0.875, 0.5, 0.875, 1.0, 0.75, 1.0, 0.75, 0.5, 0.75, 0.5, 0.75, 1.0, 0.625, 1.0, 0.625, 0.5, 0.625, 0.5, 0.625, 1.0, 0.5, 1.0, 0.5, 0.5, 0.5, 0.5, 0.5, 1.0, 0.375, 1.0, 0.375, 0.5, 0.375, 0.5, 0.375, 1.0, 0.25, 1.0, 0.25, 0.5, 0.4197, 0.4197, 0.25, 0.49, 0.08029, 0.4197, 0.01, 0.25, 0.08029, 0.08029, 0.25, 0.01, 0.4197, 0.08029, 0.49, 0.25, 0.25, 0.5, 0.25, 1.0, 0.125, 1.0, 0.125, 0.5, 0.125, 0.5, 0.125, 1.0, 0.0, 1.0, 0.0, 0.5, 0.75, 0.49, 0.9197, 0.4197, 0.99, 0.25, 0.9197, 0.08029, 0.75, 0.01, 0.5803, 0.08029, 0.51, 0.25, 0.5803, 0.4197, 0.5, 1.0, 0.375, 1.0, 0.375, 1.0, 0.5, 1.0, 0.125, 1.0, 0.0, 1.0, 0.0, 1.0, 0.125, 1.0, 1.0, 1.0, 0.875, 1.0, 0.875, 1.0, 1.0, 1.0, 0.75, 1.0, 0.625, 1.0, 0.625, 1.0, 0.75, 1.0, 0.375, 1.0, 0.25, 1.0, 0.25, 1.0, 0.375, 1.0, 0.625, 1.0, 0.5, 1.0, 0.5, 1.0, 0.625, 1.0, 0.25, 1.0, 0.125, 1.0, 0.125, 1.0, 0.25, 1.0, 0.375, 1.0, 0.25, 1.0, 0.25, 1.0, 0.375, 1.0, 0.75, 1.0, 0.625, 1.0, 0.625, 1.0, 0.75, 1.0, 1.0, 1.0, 0.875, 1.0, 0.875, 1.0, 1.0, 1.0, 1.0, 1.0, 0.875, 1.0, 0.875, 1.0, 1.0, 1.0, 0.25, 1.0, 0.375, 1.0, 0.375, 1.0, 0.25, 1.0, 0.625, 1.0, 0.75, 1.0, 0.75, 1.0, 0.625, 1.0, 0.875, 1.0, 1.0, 1.0, 1.0, 1.0, 0.875, 1.0, 0.0, 1.0, 0.125, 1.0, 0.125, 1.0, 0.0, 1.0, 0.5, 1.0, 0.375, 1.0, 0.375, 1.0, 0.5, 1.0, 0.875, 1.0, 0.75, 1.0, 0.75, 1.0, 0.875, 1.0, 0.375, 1.0, 0.5, 1.0, 0.5, 1.0, 0.375, 1.0, 0.75, 1.0, 0.875, 1.0, 0.875, 1.0, 0.75, 1.0, 0.25, 1.0, 0.125, 1.0, 0.125, 1.0, 0.25, 1.0, 0.125, 1.0, 0.25, 1.0, 0.25, 1.0, 0.125, 1.0, 0.25, 1.0, 0.375, 1.0, 0.375, 1.0, 0.25, 1.0, 0.625, 1.0, 0.5, 1.0, 0.5, 1.0, 0.625, 1.0, 0.875, 1.0, 0.75, 1.0, 0.625, 1.0, 0.5, 1.0, 0.375, 1.0, 0.25, 1.0, 0.125, 1.0, 0.0, 1.0, 0.375, 1.0, 0.25, 1.0, 0.25, 1.0, 0.375, 1.0, 0.75, 1.0, 0.625, 1.0, 0.625, 1.0, 0.75, 1.0, 0.5, 1.0, 0.375, 1.0, 0.375, 1.0, 0.5, 1.0, 0.25, 1.0, 0.125, 1.0, 0.125, 1.0, 0.25, 1.0, 0.875, 1.0, 0.75, 1.0, 0.75, 1.0, 0.875, 1.0, 0.625, 1.0, 0.5, 1.0, 0.5, 1.0, 0.625, 1.0, 0.375, 1.0, 0.25, 1.0, 0.25, 1.0, 0.375, 1.0, 0.125, 1.0, 0.0, 1.0, 0.0, 1.0, 0.125, 1.0, 0.875, 1.0, 0.75, 1.0, 0.75, 1.0, 0.875, 1.0, 0.125, 1.0, 0.0, 1.0, 0.0, 1.0, 0.125, 1.0, 1.0, 1.0, 0.875, 1.0, 0.875, 1.0, 1.0, 1.0, 0.75, 1.0, 0.625, 1.0, 0.625, 1.0, 0.75, 1.0, 0.5, 1.0, 0.375, 1.0, 0.375, 1.0, 0.5, 1.0, 0.25, 1.0, 0.125, 1.0, 0.125, 1.0, 0.25, 1.0, 0.875, 1.0, 0.75, 1.0, 0.75, 1.0, 0.875, 1.0, 0.625, 1.0, 0.5, 1.0, 0.5, 1.0, 0.625, 1.0, 0.5, 1.0, 0.375, 1.0, 0.375, 1.0, 0.5, 1.0, 0.625, 1.0, 0.5, 1.0, 0.5, 1.0, 0.625, 1.0, 0.375, 1.0, 0.25, 1.0, 0.25, 1.0, 0.375, 1.0, 0.125, 1.0, 0.0, 1.0, 0.0, 1.0, 0.125, 1.0, 1.0, 1.0, 0.875, 1.0, 0.875, 1.0, 1.0, 1.0, 0.75, 1.0, 0.625, 1.0, 0.625, 1.0, 0.75, 1.0, 0.5, 1.0, 0.375, 1.0, 0.375, 1.0, 0.5, 1.0, 0.25, 1.0, 0.125, 1.0, 0.125, 1.0, 0.25, 1.0, 0.125, 1.0, 0.0, 1.0, 0.0, 1.0, 0.125, 1.0, 0.25, 1.0, 0.125, 1.0, 0.125, 1.0, 0.25, 1.0, 0.875, 1.0, 0.75, 1.0, 0.75, 1.0, 0.875, 1.0, 0.625, 1.0, 0.5, 1.0, 0.5, 1.0, 0.625, 1.0, 0.375, 1.0, 0.25, 1.0, 0.25, 1.0, 0.375, 1.0, 0.125, 1.0, 0.0, 1.0, 0.0, 1.0, 0.125, 1.0, 1.0, 1.0, 0.875, 1.0, 0.875, 1.0, 1.0, 1.0, 0.75, 1.0, 0.625, 1.0, 0.625, 1.0, 0.75, 1.0, 0.875, 1.0, 0.75, 1.0, 0.75, 1.0, 0.875, 1.0, 1.0, 1.0, 0.875, 1.0, 0.875, 1.0, 1.0, 1.0, 0.75, 1.0, 0.625, 1.0, 0.625, 1.0, 0.75, 1.0, 0.5, 1.0, 0.375, 1.0, 0.375, 1.0, 0.5, 1.0, 0.25, 1.0, 0.125, 1.0, 0.125, 1.0, 0.25, 1.0, 0.875, 1.0, 0.75, 1.0, 0.75, 1.0, 0.875, 1.0, 0.625, 1.0, 0.5, 1.0, 0.5, 1.0, 0.625, 1.0, 0.375, 1.0, 0.25, 1.0, 0.25, 1.0, 0.375, 1.0, 0.25, 1.0, 0.125, 1.0, 0.125, 1.0, 0.25, 1.0, 0.625, 1.0, 0.5, 1.0, 0.5, 1.0, 0.625, 1.0, 0.375, 1.0, 0.25, 1.0, 0.25, 1.0, 0.375, 1.0, 0.125, 1.0, 0.0, 1.0, 0.0, 1.0, 0.125, 1.0, 1.0, 1.0, 0.875, 1.0, 0.875, 1.0, 1.0, 1.0, 0.75, 1.0, 0.625, 1.0, 0.625, 1.0, 0.75, 1.0, 0.5, 1.0, 0.375, 1.0, 0.375, 1.0, 0.5, 1.0, 0.25, 1.0, 0.125, 1.0, 0.125, 1.0, 0.25, 1.0, 1.0, 1.0, 0.875, 1.0, 0.875, 1.0, 1.0, 1.0, 0.875, 1.0, 0.75, 1.0, 0.75, 1.0, 0.875, 1.0, 0.625, 1.0, 0.5, 1.0, 0.5, 1.0, 0.625, 1.0, 0.375, 1.0, 0.25, 1.0, 0.25, 1.0, 0.375, 1.0, 0.125, 1.0, 0.0, 1.0, 0.0, 1.0, 0.125, 1.0, 1.0, 1.0, 0.875, 1.0, 0.875, 1.0, 1.0, 1.0, 0.75, 1.0, 0.625, 1.0, 0.625, 1.0, 0.75, 1.0, 0.5, 1.0, 0.375, 1.0, 0.375, 1.0, 0.5, 1.0, 0.875, 1.0, 0.75, 1.0, 0.75, 1.0, 0.875, 1.0, 0.75, 1.0, 0.625, 1.0, 0.625, 1.0, 0.75, 1.0, 0.5, 1.0, 0.375, 1.0, 0.375, 1.0, 0.5, 1.0, 0.25, 1.0, 0.125, 1.0, 0.125, 1.0, 0.25, 1.0, 0.875, 1.0, 0.75, 1.0, 0.75, 1.0, 0.875, 1.0, 0.625, 1.0, 0.5, 1.0, 0.5, 1.0, 0.625, 1.0, 0.375, 1.0, 0.25, 1.0, 0.25, 1.0, 0.375, 1.0, 0.125, 1.0, 0.0, 1.0, 0.0, 1.0, 0.125, 1.0, 0.4197, 0.4197, 0.49, 0.25, 0.4197, 0.08029, 0.25, 0.01, 0.08029, 0.08029, 0.01, 0.25, 0.08029, 0.4197, 0.25, 0.49, 0.625, 1.0, 0.5, 1.0, 0.5, 1.0, 0.625, 1.0, 0.375, 1.0, 0.25, 1.0, 0.25, 1.0, 0.375, 1.0, 0.125, 1.0, 0.0, 1.0, 0.0, 1.0, 0.125, 1.0, 1.0, 1.0, 0.875, 1.0, 0.875, 1.0, 1.0, 1.0, 0.75, 1.0, 0.625, 1.0, 0.625, 1.0, 0.75, 1.0, 0.5, 1.0, 0.375, 1.0, 0.375, 1.0, 0.5, 1.0, 0.25, 1.0, 0.125, 1.0, 0.125, 1.0, 0.25, 1.0, 0.4197, 0.4197, 0.25, 0.49, 0.08029, 0.4197, 0.01, 0.25, 0.08029, 0.08029, 0.25, 0.01, 0.4197, 0.08029, 0.49, 0.25, 0.75, 1.0, 0.875, 1.0, 0.875, 1.0, 0.75, 1.0, 0.0, 1.0, 0.125, 1.0, 0.125, 1.0, 0.0, 1.0, 0.5, 1.0, 0.625, 1.0, 0.625, 1.0, 0.5, 1.0, 0.875, 1.0, 1.0, 1.0, 1.0, 1.0, 0.875, 1.0, 0.125, 1.0, 0.25, 1.0, 0.25, 1.0, 0.125, 1.0, 0.625, 1.0, 0.75, 1.0, 0.75, 1.0, 0.625, 1.0, 0.375, 1.0, 0.5, 1.0, 0.5, 1.0, 0.375, 1.0, 1.0, 0.5, 0.875, 0.5, 0.875, 1.0, 1.0, 1.0, 0.875, 0.5, 0.75, 0.5, 0.75, 1.0, 0.875, 1.0, 0.75, 0.5, 0.625, 0.5, 0.625, 1.0, 0.75, 1.0, 0.625, 0.5, 0.5, 0.5, 0.5, 1.0, 0.625, 1.0, 0.5, 0.5, 0.375, 0.5, 0.375, 1.0, 0.5, 1.0, 0.375, 0.5, 0.25, 0.5, 0.25, 1.0, 0.375, 1.0, 0.4197, 0.4197, 0.49, 0.25, 0.4197, 0.08029, 0.25, 0.01, 0.08029, 0.08029, 0.01, 0.25, 0.08029, 0.4197, 0.25, 0.49, 0.25, 0.5, 0.125, 0.5, 0.125, 1.0, 0.25, 1.0, 0.125, 0.5, 0.0, 0.5, 0.0, 1.0, 0.125, 1.0, 0.75, 0.49, 0.5803, 0.4197, 0.51, 0.25, 0.5803, 0.08029, 0.75, 0.01, 0.9197, 0.08029, 0.99, 0.25, 0.9197, 0.4197, 1.0, 0.5, 0.875, 0.5, 0.875, 1.0, 1.0, 1.0, 0.875, 0.5, 0.75, 0.5, 0.75, 1.0, 0.875, 1.0, 0.75, 0.5, 0.625, 0.5, 0.625, 1.0, 0.75, 1.0, 0.625, 0.5, 0.5, 0.5, 0.5, 1.0, 0.625, 1.0, 0.5, 0.5, 0.375, 0.5, 0.375, 1.0, 0.5, 1.0, 0.375, 0.5, 0.25, 0.5, 0.25, 1.0, 0.375, 1.0, 0.4197, 0.4197, 0.49, 0.25, 0.4197, 0.08029, 0.25, 0.01, 0.08029, 0.08029, 0.01, 0.25, 0.08029, 0.4197, 0.25, 0.49, 0.25, 0.5, 0.125, 0.5, 0.125, 1.0, 0.25, 1.0, 0.125, 0.5, 0.0, 0.5, 0.0, 1.0, 0.125, 1.0, 0.75, 0.49, 0.5803, 0.4197, 0.51, 0.25, 0.5803, 0.08029, 0.75, 0.01, 0.9197, 0.08029, 0.99, 0.25, 0.9197, 0.4197, 1.0, 0.5, 0.875, 0.5, 0.875, 1.0, 1.0, 1.0, 0.875, 0.5, 0.75, 0.5, 0.75, 1.0, 0.875, 1.0, 0.75, 0.5, 0.625, 0.5, 0.625, 1.0, 0.75, 1.0, 0.625, 0.5, 0.5, 0.5, 0.5, 1.0, 0.625, 1.0, 0.5, 0.5, 0.375, 0.5, 0.375, 1.0, 0.5, 1.0, 0.375, 0.5, 0.25, 0.5, 0.25, 1.0, 0.375, 1.0, 0.4197, 0.4197, 0.49, 0.25, 0.4197, 0.08029, 0.25, 0.01, 0.08029, 0.08029, 0.01, 0.25, 0.08029, 0.4197, 0.25, 0.49, 0.25, 0.5, 0.125, 0.5, 0.125, 1.0, 0.25, 1.0, 0.125, 0.5, 0.0, 0.5, 0.0, 1.0, 0.125, 1.0, 0.75, 0.49, 0.5803, 0.4197, 0.51, 0.25, 0.5803, 0.08029, 0.75, 0.01, 0.9197, 0.08029, 0.99, 0.25, 0.9197, 0.4197, 1.0, 0.5, 1.0, 1.0, 0.875, 1.0, 0.875, 0.5, 0.875, 0.5, 0.875, 1.0, 0.75, 1.0, 0.75, 0.5, 0.75, 0.5, 0.75, 1.0, 0.625, 1.0, 0.625, 0.5, 0.625, 0.5, 0.625, 1.0, 0.5, 1.0, 0.5, 0.5, 0.5, 0.5, 0.5, 1.0, 0.375, 1.0, 0.375, 0.5, 0.375, 0.5, 0.375, 1.0, 0.25, 1.0, 0.25, 0.5, 0.125, 1.0, 0.125, 1.0, 0.0, 1.0, 0.0, 1.0, 0.25, 0.5, 0.25, 1.0, 0.125, 1.0, 0.125, 0.5, 0.125, 0.5, 0.125, 1.0, 0.0, 1.0, 0.0, 0.5, 0.75, 0.49, 0.9197, 0.4197, 0.99, 0.25, 0.9197, 0.08029, 0.75, 0.01, 0.5803, 0.08029, 0.51, 0.25, 0.5803, 0.4197, 1.0, 0.5, 1.0, 1.0, 0.875, 1.0, 0.875, 0.5, 0.875, 0.5, 0.875, 1.0, 0.75, 1.0, 0.75, 0.5, 0.75, 0.5, 0.75, 1.0, 0.625, 1.0, 0.625, 0.5, 0.625, 0.5, 0.625, 1.0, 0.5, 1.0, 0.5, 0.5, 0.5, 0.5, 0.5, 1.0, 0.375, 1.0, 0.375, 0.5, 0.375, 0.5, 0.375, 1.0, 0.25, 1.0, 0.25, 0.5, 0.4197, 0.4197, 0.25, 0.49, 0.08029, 0.4197, 0.01, 0.25, 0.08029, 0.08029, 0.25, 0.01, 0.4197, 0.08029, 0.49, 0.25, 0.25, 0.5, 0.25, 1.0, 0.125, 1.0, 0.125, 0.5, 0.125, 0.5, 0.125, 1.0, 0.0, 1.0, 0.0, 0.5, 0.75, 0.49, 0.9197, 0.4197, 0.99, 0.25, 0.9197, 0.08029, 0.75, 0.01, 0.5803, 0.08029, 0.51, 0.25, 0.5803, 0.4197, 1.0, 0.5, 1.0, 1.0, 0.875, 1.0, 0.875, 0.5, 0.875, 0.5, 0.875, 1.0, 0.75, 1.0, 0.75, 0.5, 0.75, 0.5, 0.75, 1.0, 0.625, 1.0, 0.625, 0.5, 0.625, 0.5, 0.625, 1.0, 0.5, 1.0, 0.5, 0.5, 0.5, 0.5, 0.5, 1.0, 0.375, 1.0, 0.375, 0.5, 0.375, 0.5, 0.375, 1.0, 0.25, 1.0, 0.25, 0.5, 0.4197, 0.4197, 0.25, 0.49, 0.08029, 0.4197, 0.01, 0.25, 0.08029, 0.08029, 0.25, 0.01, 0.4197, 0.08029, 0.49, 0.25, 0.25, 0.5, 0.25, 1.0, 0.125, 1.0, 0.125, 0.5, 0.125, 0.5, 0.125, 1.0, 0.0, 1.0, 0.0, 0.5, 0.75, 0.49, 0.9197, 0.4197, 0.99, 0.25, 0.9197, 0.08029, 0.75, 0.01, 0.5803, 0.08029, 0.51, 0.25, 0.5803, 0.4197, 1.0, 0.5, 1.0, 1.0, 0.875, 1.0, 0.875, 0.5, 0.875, 0.5, 0.875, 1.0, 0.75, 1.0, 0.75, 0.5, 0.75, 0.5, 0.75, 1.0, 0.625, 1.0, 0.625, 0.5, 0.625, 0.5, 0.625, 1.0, 0.5, 1.0, 0.5, 0.5, 0.5, 0.5, 0.5, 1.0, 0.375, 1.0, 0.375, 0.5, 0.375, 0.5, 0.375, 1.0, 0.25, 1.0, 0.25, 0.5, 0.25, 0.5, 0.25, 1.0, 0.125, 1.0, 0.125, 0.5, 0.125, 0.5, 0.125, 1.0, 0.0, 1.0, 0.0, 0.5, 0.75, 0.49, 0.9197, 0.4197, 0.99, 0.25, 0.9197, 0.08029, 0.75, 0.01, 0.5803, 0.08029, 0.51, 0.25, 0.5803, 0.4197, 1.0, 0.5, 1.0, 1.0, 0.875, 1.0, 0.875, 0.5, 0.875, 0.5, 0.875, 1.0, 0.75, 1.0, 0.75, 0.5, 0.75, 0.5, 0.75, 1.0, 0.625, 1.0, 0.625, 0.5, 0.625, 0.5, 0.625, 1.0, 0.5, 1.0, 0.5, 0.5, 0.5, 0.5, 0.5, 1.0, 0.375, 1.0, 0.375, 0.5, 0.375, 0.5, 0.375, 1.0, 0.25, 1.0, 0.25, 0.5, 0.875, 1.0, 0.875, 1.0, 0.75, 1.0, 0.75, 1.0, 0.25, 0.5, 0.25, 1.0, 0.125, 1.0, 0.125, 0.5, 0.125, 0.5, 0.125, 1.0, 0.0, 1.0, 0.0, 0.5, 0.75, 0.49, 0.9197, 0.4197, 0.99, 0.25, 0.9197, 0.08029, 0.75, 0.01, 0.5803, 0.08029, 0.51, 0.25, 0.5803, 0.4197, 1.0, 0.5, 1.0, 1.0, 0.875, 1.0, 0.875, 0.5, 0.875, 0.5, 0.875, 1.0, 0.75, 1.0, 0.75, 0.5, 0.75, 0.5, 0.75, 1.0, 0.625, 1.0, 0.625, 0.5, 0.625, 0.5, 0.625, 1.0, 0.5, 1.0, 0.5, 0.5, 0.5, 0.5, 0.5, 1.0, 0.375, 1.0, 0.375, 0.5, 0.375, 0.5, 0.375, 1.0, 0.25, 1.0, 0.25, 0.5, 0.4197, 0.4197, 0.25, 0.49, 0.08029, 0.4197, 0.01, 0.25, 0.08029, 0.08029, 0.25, 0.01, 0.4197, 0.08029, 0.49, 0.25, 0.25, 0.5, 0.25, 1.0, 0.125, 1.0, 0.125, 0.5, 0.125, 0.5, 0.125, 1.0, 0.0, 1.0, 0.0, 0.5, 0.75, 0.49, 0.9197, 0.4197, 0.99, 0.25, 0.9197, 0.08029, 0.75, 0.01, 0.5803, 0.08029, 0.51, 0.25, 0.5803, 0.4197, 1.0, 0.5, 0.875, 0.5, 0.875, 1.0, 1.0, 1.0, 0.875, 0.5, 0.75, 0.5, 0.75, 1.0, 0.875, 1.0, 0.75, 0.5, 0.625, 0.5, 0.625, 1.0, 0.75, 1.0, 0.625, 0.5, 0.5, 0.5, 0.5, 1.0, 0.625, 1.0, 0.5, 0.5, 0.375, 0.5, 0.375, 1.0, 0.5, 1.0, 0.375, 0.5, 0.25, 0.5, 0.25, 1.0, 0.375, 1.0, 0.5, 1.0, 0.5, 1.0, 0.625, 1.0, 0.625, 1.0, 0.25, 0.5, 0.125, 0.5, 0.125, 1.0, 0.25, 1.0, 0.125, 0.5, 0.0, 0.5, 0.0, 1.0, 0.125, 1.0, 0.75, 0.49, 0.5803, 0.4197, 0.51, 0.25, 0.5803, 0.08029, 0.75, 0.01, 0.9197, 0.08029, 0.99, 0.25, 0.9197, 0.4197, 1.0, 0.5, 0.875, 0.5, 0.875, 1.0, 1.0, 1.0, 0.875, 0.5, 0.75, 0.5, 0.75, 1.0, 0.875, 1.0, 0.75, 0.5, 0.625, 0.5, 0.625, 1.0, 0.75, 1.0, 0.625, 0.5, 0.5, 0.5, 0.5, 1.0, 0.625, 1.0, 0.5, 0.5, 0.375, 0.5, 0.375, 1.0, 0.5, 1.0, 0.375, 0.5, 0.25, 0.5, 0.25, 1.0, 0.375, 1.0, 0.4197, 0.4197, 0.49, 0.25, 0.4197, 0.08029, 0.25, 0.01, 0.08029, 0.08029, 0.01, 0.25, 0.08029, 0.4197, 0.25, 0.49, 0.25, 0.5, 0.125, 0.5, 0.125, 1.0, 0.25, 1.0, 0.125, 0.5, 0.0, 0.5, 0.0, 1.0, 0.125, 1.0, 0.75, 0.49, 0.5803, 0.4197, 0.51, 0.25, 0.5803, 0.08029, 0.75, 0.01, 0.9197, 0.08029, 0.99, 0.25, 0.9197, 0.4197, 1.0, 0.5, 0.875, 0.5, 0.875, 1.0, 1.0, 1.0, 0.875, 0.5, 0.75, 0.5, 0.75, 1.0, 0.875, 1.0, 0.75, 0.5, 0.625, 0.5, 0.625, 1.0, 0.75, 1.0, 0.625, 0.5, 0.5, 0.5, 0.5, 1.0, 0.625, 1.0, 0.5, 0.5, 0.375, 0.5, 0.375, 1.0, 0.5, 1.0, 0.375, 0.5, 0.25, 0.5, 0.25, 1.0, 0.375, 1.0, 0.4197, 0.4197, 0.49, 0.25, 0.4197, 0.08029, 0.25, 0.01, 0.08029, 0.08029, 0.01, 0.25, 0.08029, 0.4197, 0.25, 0.49, 0.25, 0.5, 0.125, 0.5, 0.125, 1.0, 0.25, 1.0, 0.125, 0.5, 0.0, 0.5, 0.0, 1.0, 0.125, 1.0, 0.75, 0.49, 0.5803, 0.4197, 0.51, 0.25, 0.5803, 0.08029, 0.75, 0.01, 0.9197, 0.08029, 0.99, 0.25, 0.9197, 0.4197, 0.5, 1.0, 0.5, 1.0, 0.375, 1.0, 0.375, 1.0, 0.125, 1.0, 0.125, 1.0, 0.0, 1.0, 0.0, 1.0, 1.0, 1.0, 1.0, 1.0, 0.875, 1.0, 0.875, 1.0, 0.75, 1.0, 0.75, 1.0, 0.625, 1.0, 0.625, 1.0, 0.375, 1.0, 0.375, 1.0, 0.25, 1.0, 0.25, 1.0, 0.625, 1.0, 0.625, 1.0, 0.5, 1.0, 0.5, 1.0, 0.25, 1.0, 0.25, 1.0, 0.125, 1.0, 0.125, 1.0, 0.375, 1.0, 0.375, 1.0, 0.25, 1.0, 0.25, 1.0, 0.75, 1.0, 0.75, 1.0, 0.625, 1.0, 0.625, 1.0, 1.0, 1.0, 1.0, 1.0, 0.875, 1.0, 0.875, 1.0, 1.0, 1.0, 1.0, 1.0, 0.875, 1.0, 0.875, 1.0, 0.25, 1.0, 0.25, 1.0, 0.375, 1.0, 0.375, 1.0, 0.625, 1.0, 0.625, 1.0, 0.75, 1.0, 0.75, 1.0, 0.875, 1.0, 0.875, 1.0, 1.0, 1.0, 1.0, 1.0, 0.0, 1.0, 0.0, 1.0, 0.125, 1.0, 0.125, 1.0, 0.5, 1.0, 0.5, 1.0, 0.375, 1.0, 0.375, 1.0, 0.875, 1.0, 0.875, 1.0, 0.75, 1.0, 0.75, 1.0, 0.375, 1.0, 0.375, 1.0, 0.5, 1.0, 0.5, 1.0, 0.75, 1.0, 0.75, 1.0, 0.875, 1.0, 0.875, 1.0, 0.25, 1.0, 0.25, 1.0, 0.125, 1.0, 0.125, 1.0, 0.125, 1.0, 0.125, 1.0, 0.25, 1.0, 0.25, 1.0, 0.25, 1.0, 0.25, 1.0, 0.375, 1.0, 0.375, 1.0, 0.625, 1.0, 0.625, 1.0, 0.5, 1.0, 0.5, 1.0, 0.875, 1.0, 0.0, 1.0, 0.125, 1.0, 0.25, 1.0, 0.375, 1.0, 0.5, 1.0, 0.625, 1.0, 0.75, 1.0, 0.375, 1.0, 0.375, 1.0, 0.25, 1.0, 0.25, 1.0, 0.75, 1.0, 0.75, 1.0, 0.625, 1.0, 0.625, 1.0, 0.5, 1.0, 0.5, 1.0, 0.375, 1.0, 0.375, 1.0, 0.25, 1.0, 0.25, 1.0, 0.125, 1.0, 0.125, 1.0, 0.875, 1.0, 0.875, 1.0, 0.75, 1.0, 0.75, 1.0, 0.625, 1.0, 0.625, 1.0, 0.5, 1.0, 0.5, 1.0, 0.375, 1.0, 0.375, 1.0, 0.25, 1.0, 0.25, 1.0, 0.125, 1.0, 0.125, 1.0, 0.0, 1.0, 0.0, 1.0, 0.875, 1.0, 0.875, 1.0, 0.75, 1.0, 0.75, 1.0, 0.125, 1.0, 0.125, 1.0, 0.0, 1.0, 0.0, 1.0, 1.0, 1.0, 1.0, 1.0, 0.875, 1.0, 0.875, 1.0, 0.75, 1.0, 0.75, 1.0, 0.625, 1.0, 0.625, 1.0, 0.5, 1.0, 0.5, 1.0, 0.375, 1.0, 0.375, 1.0, 0.25, 1.0, 0.25, 1.0, 0.125, 1.0, 0.125, 1.0, 0.875, 1.0, 0.875, 1.0, 0.75, 1.0, 0.75, 1.0, 0.625, 1.0, 0.625, 1.0, 0.5, 1.0, 0.5, 1.0, 0.5, 1.0, 0.5, 1.0, 0.375, 1.0, 0.375, 1.0, 0.625, 1.0, 0.625, 1.0, 0.5, 1.0, 0.5, 1.0, 0.375, 1.0, 0.375, 1.0, 0.25, 1.0, 0.25, 1.0, 0.125, 1.0, 0.125, 1.0, 0.0, 1.0, 0.0, 1.0, 1.0, 1.0, 1.0, 1.0, 0.875, 1.0, 0.875, 1.0, 0.75, 1.0, 0.75, 1.0, 0.625, 1.0, 0.625, 1.0, 0.5, 1.0, 0.5, 1.0, 0.375, 1.0, 0.375, 1.0, 0.25, 1.0, 0.25, 1.0, 0.125, 1.0, 0.125, 1.0, 0.125, 1.0, 0.125, 1.0, 0.0, 1.0, 0.0, 1.0, 0.25, 1.0, 0.25, 1.0, 0.125, 1.0, 0.125, 1.0, 0.875, 1.0, 0.875, 1.0, 0.75, 1.0, 0.75, 1.0, 0.625, 1.0, 0.625, 1.0, 0.5, 1.0, 0.5, 1.0, 0.375, 1.0, 0.375, 1.0, 0.25, 1.0, 0.25, 1.0, 0.125, 1.0, 0.125, 1.0, 0.0, 1.0, 0.0, 1.0, 1.0, 1.0, 1.0, 1.0, 0.875, 1.0, 0.875, 1.0, 0.75, 1.0, 0.75, 1.0, 0.625, 1.0, 0.625, 1.0, 0.875, 1.0, 0.875, 1.0, 0.75, 1.0, 0.75, 1.0, 1.0, 1.0, 1.0, 1.0, 0.875, 1.0, 0.875, 1.0, 0.75, 1.0, 0.75, 1.0, 0.625, 1.0, 0.625, 1.0, 0.5, 1.0, 0.5, 1.0, 0.375, 1.0, 0.375, 1.0, 0.25, 1.0, 0.25, 1.0, 0.125, 1.0, 0.125, 1.0, 0.875, 1.0, 0.875, 1.0, 0.75, 1.0, 0.75, 1.0, 0.625, 1.0, 0.625, 1.0, 0.5, 1.0, 0.5, 1.0, 0.375, 1.0, 0.375, 1.0, 0.25, 1.0, 0.25, 1.0, 0.25, 1.0, 0.25, 1.0, 0.125, 1.0, 0.125, 1.0, 0.625, 1.0, 0.625, 1.0, 0.5, 1.0, 0.5, 1.0, 0.375, 1.0, 0.375, 1.0, 0.25, 1.0, 0.25, 1.0, 0.125, 1.0, 0.125, 1.0, 0.0, 1.0, 0.0, 1.0, 1.0, 1.0, 1.0, 1.0, 0.875, 1.0, 0.875, 1.0, 0.75, 1.0, 0.75, 1.0, 0.625, 1.0, 0.625, 1.0, 0.5, 1.0, 0.5, 1.0, 0.375, 1.0, 0.375, 1.0, 0.25, 1.0, 0.25, 1.0, 0.125, 1.0, 0.125, 1.0, 1.0, 1.0, 1.0, 1.0, 0.875, 1.0, 0.875, 1.0, 0.875, 1.0, 0.875, 1.0, 0.75, 1.0, 0.75, 1.0, 0.625, 1.0, 0.625, 1.0, 0.5, 1.0, 0.5, 1.0, 0.375, 1.0, 0.375, 1.0, 0.25, 1.0, 0.25, 1.0, 0.125, 1.0, 0.125, 1.0, 0.0, 1.0, 0.0, 1.0, 1.0, 1.0, 1.0, 1.0, 0.875, 1.0, 0.875, 1.0, 0.75, 1.0, 0.75, 1.0, 0.625, 1.0, 0.625, 1.0, 0.5, 1.0, 0.5, 1.0, 0.375, 1.0, 0.375, 1.0, 0.875, 1.0, 0.875, 1.0, 0.75, 1.0, 0.75, 1.0, 0.75, 1.0, 0.75, 1.0, 0.625, 1.0, 0.625, 1.0, 0.5, 1.0, 0.5, 1.0, 0.375, 1.0, 0.375, 1.0, 0.25, 1.0, 0.25, 1.0, 0.125, 1.0, 0.125, 1.0, 0.875, 1.0, 0.875, 1.0, 0.75, 1.0, 0.75, 1.0, 0.625, 1.0, 0.625, 1.0, 0.5, 1.0, 0.5, 1.0, 0.375, 1.0, 0.375, 1.0, 0.25, 1.0, 0.25, 1.0, 0.125, 1.0, 0.125, 1.0, 0.0, 1.0, 0.0, 1.0, 0.4197, 0.4197, 0.25, 0.49, 0.08029, 0.4197, 0.01, 0.25, 0.08029, 0.08029, 0.25, 0.01, 0.4197, 0.08029, 0.49, 0.25, 0.625, 1.0, 0.625, 1.0, 0.5, 1.0, 0.5, 1.0, 0.375, 1.0, 0.375, 1.0, 0.25, 1.0, 0.25, 1.0, 0.125, 1.0, 0.125, 1.0, 0.0, 1.0, 0.0, 1.0, 1.0, 1.0, 1.0, 1.0, 0.875, 1.0, 0.875, 1.0, 0.75, 1.0, 0.75, 1.0, 0.625, 1.0, 0.625, 1.0, 0.5, 1.0, 0.5, 1.0, 0.375, 1.0, 0.375, 1.0, 0.25, 1.0, 0.25, 1.0, 0.125, 1.0, 0.125, 1.0, 0.4197, 0.4197, 0.49, 0.25, 0.4197, 0.08029, 0.25, 0.01, 0.08029, 0.08029, 0.01, 0.25, 0.08029, 0.4197, 0.25, 0.49, 0.75, 1.0, 0.75, 1.0, 0.875, 1.0, 0.875, 1.0, 0.0, 1.0, 0.0, 1.0, 0.125, 1.0, 0.125, 1.0, 0.5, 1.0, 0.5, 1.0, 0.625, 1.0, 0.625, 1.0, 0.875, 1.0, 0.875, 1.0, 1.0, 1.0, 1.0, 1.0, 0.125, 1.0, 0.125, 1.0, 0.25, 1.0, 0.25, 1.0, 0.625, 1.0, 0.625, 1.0, 0.75, 1.0, 0.75, 1.0, 0.375, 1.0, 0.375, 1.0, 0.5, 1.0, 0.5, 1.0])
me_cylinder.materials.append(mat_metal_pieces)
me_cylinder.update()
me_plane = bpy.data.meshes.new('Plane')
me_plane.from_pydata([(-0.4489, -0.4489, 0.004266), (0.4481, -0.4487, 0.004656), (-0.4188, 0.4525, 0.6804), (0.4131, 0.4437, 0.6807), (-0.4275, 0.2795, 0.02382), (-0.4218, 0.3202, 0.05129), (0.4219, 0.3299, 0.04637), (0.4274, 0.2904, 0.01895), (-0.122, -0.4489, -0.007129), (-0.1773, -0.4489, -0.006075), (0.1773, -0.4489, -0.006055), (0.122, -0.4489, -0.007129), (0.1834, 0.3861, -0.01653), (0.1294, 0.3928, -0.02396), (0.1301, 0.3606, -0.05623), (0.1841, 0.3534, -0.04916), (-0.1604, 0.3857, -0.0167), (-0.1636, 0.3523, -0.04931), (-0.1091, 0.3605, -0.05631), (-0.1065, 0.3928, -0.02405), (-0.4425, 0.1177, 0.01183), (-0.4388, 0.1729, 0.01488), (-0.4489, -0.1773, 0.004617), (-0.4483, -0.122, 0.005396), (0.4483, -0.122, 0.005154), (0.4489, -0.1773, 0.004637), (0.4389, 0.1778, 0.01183), (0.4423, 0.1226, 0.009579), (-0.1761, -0.1764, -0.07428), (-0.122, -0.1763, -0.08269), (-0.1218, -0.122, -0.09054), (-0.1759, -0.122, -0.08218), (-0.1723, 0.1774, -0.08046), (-0.1739, 0.1225, -0.08502), (-0.1201, 0.123, -0.09453), (-0.1185, 0.1779, -0.08996), (0.1761, -0.1764, -0.07428), (0.1762, -0.122, -0.08218), (0.1221, -0.122, -0.09054), (0.122, -0.1763, -0.08269), (0.1786, 0.1779, -0.08046), (0.1247, 0.1779, -0.08995), (0.1238, 0.123, -0.09453), (0.1775, 0.1229, -0.0851), (-0.3803, 0.3884, 0.1951), (-0.3787, 0.4068, 0.2435), (0.3807, 0.4083, 0.2428), (0.3821, 0.3915, 0.1937), (0.1631, 0.4313, 0.208), (0.1116, 0.4342, 0.2036), (0.1129, 0.4245, 0.1527), (0.1644, 0.4215, 0.1568), (-0.1428, 0.4313, 0.2078), (-0.1437, 0.4215, 0.1566), (-0.09228, 0.4245, 0.1527), (-0.09121, 0.4342, 0.2036), (-0.38, 0.418, 0.2801), (-0.3832, 0.4295, 0.3311), (0.385, 0.4291, 0.3313), (0.382, 0.4186, 0.28), (0.1641, 0.4497, 0.3002), (0.1123, 0.4519, 0.2963), (0.1116, 0.4426, 0.2454), (0.1632, 0.4402, 0.2488), (-0.1438, 0.4498, 0.3), (-0.1429, 0.4404, 0.2486), (-0.09121, 0.4426, 0.2454), (-0.09204, 0.4519, 0.2963), (-0.3995, 0.4453, 0.4382), (-0.4015, 0.4497, 0.4908), (0.4009, 0.4469, 0.491), (0.3998, 0.4437, 0.4383), (0.1699, 0.4751, 0.4765), (0.1173, 0.4782, 0.4749), (0.1176, 0.4734, 0.4225), (0.1702, 0.4703, 0.4241), (-0.1519, 0.4755, 0.4765), (-0.1505, 0.4707, 0.424), (-0.09778, 0.4735, 0.4225), (-0.09919, 0.4783, 0.4749), (0.1111, 0.4837, 0.7827), (0.1667, 0.4796, 0.7723), (-0.1658, 0.4806, 0.7727), (-0.1107, 0.4837, 0.7827), (-0.4512, -0.4507, -0.009448), (0.4503, -0.4504, -0.009054), (-0.4202, 0.4665, 0.6801), (0.415, 0.4576, 0.6806), (-0.4323, 0.2846, 0.01169), (-0.4262, 0.3313, 0.04394), (0.4262, 0.3412, 0.03917), (0.4321, 0.2954, 0.006748), (-0.1225, -0.4526, -0.02063), (-0.179, -0.4516, -0.01972), (0.179, -0.4516, -0.0197), (0.1225, -0.4526, -0.02063), (0.1866, 0.398, -0.02327), (0.1305, 0.4051, -0.03048), (0.1314, 0.3671, -0.06854), (0.1878, 0.3594, -0.06128), (-0.1637, 0.3975, -0.02347), (-0.1673, 0.3584, -0.06137), (-0.1103, 0.3671, -0.06859), (-0.1076, 0.4051, -0.03057), (-0.4471, 0.1183, -0.001368), (-0.4435, 0.1745, 0.001767), (-0.4521, -0.1786, -0.008961), (-0.4526, -0.1223, -0.007923), (0.4526, -0.1224, -0.008167), (0.4521, -0.1786, -0.008936), (0.4434, 0.1792, -0.001339), (0.4469, 0.1231, -0.003637), (-0.1786, -0.1785, -0.08792), (-0.1228, -0.1792, -0.09638), (-0.1229, -0.1231, -0.1045), (-0.1791, -0.1227, -0.09578), (-0.1758, 0.1792, -0.0939), (-0.1774, 0.1231, -0.09856), (-0.1213, 0.1235, -0.1085), (-0.1197, 0.1798, -0.1038), (0.1786, -0.1785, -0.08791), (0.1795, -0.1227, -0.09578), (0.1232, -0.1231, -0.1045), (0.1228, -0.1792, -0.09638), (0.182, 0.1795, -0.09394), (0.1259, 0.1797, -0.1038), (0.1249, 0.1234, -0.1085), (0.181, 0.1234, -0.09865), (-0.3831, 0.4016, 0.1914), (-0.3807, 0.4202, 0.2399), (0.3827, 0.4217, 0.2394), (0.3848, 0.4048, 0.1902), (0.1646, 0.4449, 0.2049), (0.1121, 0.448, 0.2009), (0.1136, 0.4382, 0.1502), (0.1664, 0.4351, 0.1538), (-0.1442, 0.4449, 0.2046), (-0.1458, 0.435, 0.1535), (-0.09291, 0.4382, 0.1502), (-0.09167, 0.448, 0.2009), (-0.3817, 0.4315, 0.2769), (-0.3848, 0.4432, 0.3286), (0.3866, 0.4428, 0.3289), (0.3838, 0.4322, 0.277), (0.1653, 0.4634, 0.2978), (0.1127, 0.4657, 0.2939), (0.112, 0.4563, 0.2427), (0.1646, 0.4539, 0.2459), (-0.145, 0.4635, 0.2974), (-0.1441, 0.454, 0.2456), (-0.09161, 0.4563, 0.2427), (-0.09241, 0.4657, 0.2939), (-0.401, 0.4591, 0.4364), (-0.4029, 0.4636, 0.4901), (0.4026, 0.4608, 0.4904), (0.4015, 0.4575, 0.4367), (0.1712, 0.489, 0.4759), (0.1177, 0.4922, 0.4742), (0.118, 0.4873, 0.4207), (0.1715, 0.4841, 0.4223), (-0.153, 0.4895, 0.4757), (-0.1516, 0.4846, 0.4221), (-0.09816, 0.4873, 0.4207), (-0.09956, 0.4922, 0.4742), (0.1116, 0.4977, 0.7824), (0.168, 0.4936, 0.7722), (-0.1668, 0.4946, 0.7724), (-0.1111, 0.4977, 0.7824)], [], [(12, 13, 14, 15), (16, 17, 18, 19), (28, 29, 30, 31), (32, 33, 34, 35), (36, 37, 38, 39), (40, 41, 42, 43), (48, 49, 50, 51), (52, 53, 54, 55), (60, 61, 62, 63), (64, 65, 66, 67), (72, 73, 74, 75), (76, 77, 78, 79), (16, 5, 4, 17), (6, 12, 15, 7), (13, 19, 18, 14), (35, 18, 17, 32), (40, 15, 14, 41), (8, 29, 28, 9), (30, 34, 33, 31), (10, 36, 39, 11), (37, 43, 42, 38), (38, 30, 29, 39), (41, 35, 34, 42), (31, 23, 22, 28), (32, 21, 20, 33), (24, 37, 36, 25), (26, 40, 43, 27), (52, 45, 44, 53), (46, 48, 51, 47), (49, 55, 54, 50), (12, 51, 50, 13), (53, 16, 19, 54), (64, 57, 56, 65), (58, 60, 63, 59), (61, 67, 66, 62), (48, 63, 62, 49), (65, 52, 55, 66), (76, 69, 68, 77), (70, 72, 75, 71), (73, 79, 78, 74), (60, 75, 74, 61), (77, 64, 67, 78), (72, 81, 80, 73), (82, 76, 79, 83), (5, 16, 53, 44), (21, 32, 17, 4), (40, 26, 7, 15), (12, 6, 47, 51), (0, 9, 28, 22), (8, 11, 39, 29), (10, 1, 25, 36), (35, 41, 14, 18), (19, 13, 50, 54), (23, 31, 33, 20), (37, 24, 27, 43), (30, 38, 42, 34), (45, 52, 65, 56), (48, 46, 59, 63), (55, 49, 62, 66), (57, 64, 77, 68), (60, 58, 71, 75), (67, 61, 74, 78), (69, 76, 82, 2), (72, 70, 3, 81), (79, 73, 80, 83), (96, 99, 98, 97), (100, 103, 102, 101), (112, 115, 114, 113), (116, 119, 118, 117), (120, 123, 122, 121), (124, 127, 126, 125), (132, 135, 134, 133), (136, 139, 138, 137), (144, 147, 146, 145), (148, 151, 150, 149), (156, 159, 158, 157), (160, 163, 162, 161), (100, 101, 88, 89), (90, 91, 99, 96), (97, 98, 102, 103), (119, 116, 101, 102), (124, 125, 98, 99), (92, 93, 112, 113), (114, 115, 117, 118), (94, 95, 123, 120), (121, 122, 126, 127), (122, 123, 113, 114), (125, 126, 118, 119), (115, 112, 106, 107), (116, 117, 104, 105), (108, 109, 120, 121), (110, 111, 127, 124), (136, 137, 128, 129), (130, 131, 135, 132), (133, 134, 138, 139), (96, 97, 134, 135), (137, 138, 103, 100), (148, 149, 140, 141), (142, 143, 147, 144), (145, 146, 150, 151), (132, 133, 146, 147), (149, 150, 139, 136), (160, 161, 152, 153), (154, 155, 159, 156), (157, 158, 162, 163), (144, 145, 158, 159), (161, 162, 151, 148), (156, 157, 164, 165), (166, 167, 163, 160), (89, 128, 137, 100), (105, 88, 101, 116), (124, 99, 91, 110), (96, 135, 131, 90), (84, 106, 112, 93), (92, 113, 123, 95), (94, 120, 109, 85), (119, 102, 98, 125), (103, 138, 134, 97), (107, 104, 117, 115), (121, 127, 111, 108), (114, 118, 126, 122), (129, 140, 149, 136), (132, 147, 143, 130), (139, 150, 146, 133), (141, 152, 161, 148), (144, 159, 155, 142), (151, 162, 158, 145), (153, 86, 166, 160), (156, 165, 87, 154), (163, 167, 164, 157), (4, 5, 89, 88), (6, 7, 91, 90), (8, 9, 93, 92), (10, 11, 95, 94), (22, 23, 107, 106), (20, 21, 105, 104), (24, 25, 109, 108), (26, 27, 111, 110), (44, 45, 129, 128), (46, 47, 131, 130), (56, 57, 141, 140), (58, 59, 143, 142), (68, 69, 153, 152), (70, 71, 155, 154), (80, 81, 165, 164), (82, 83, 167, 166), (5, 44, 128, 89), (21, 4, 88, 105), (7, 26, 110, 91), (47, 6, 90, 131), (0, 22, 106, 84), (9, 0, 84, 93), (11, 8, 92, 95), (1, 10, 94, 85), (25, 1, 85, 109), (23, 20, 104, 107), (27, 24, 108, 111), (45, 56, 140, 129), (59, 46, 130, 143), (57, 68, 152, 141), (71, 58, 142, 155), (69, 2, 86, 153), (2, 82, 166, 86), (3, 70, 154, 87), (81, 3, 87, 165), (83, 80, 164, 167)])
me_plane.polygons.foreach_set('use_smooth', [True] * 166)
_k = set([(0, 9), (0, 22), (0, 84), (1, 10), (1, 25), (1, 85), (2, 69), (2, 82), (2, 86), (3, 70), (3, 81), (3, 87), (4, 5), (4, 21), (5, 16), (5, 44), (6, 7), (6, 12), (6, 47), (7, 15), (7, 26), (8, 9), (8, 11), (10, 11), (12, 13), (13, 19), (14, 15), (14, 18), (16, 19), (17, 18), (20, 21), (20, 23), (22, 23), (24, 25), (24, 27), (26, 27), (44, 45), (45, 56), (46, 47), (46, 59), (56, 57), (57, 68), (58, 59), (58, 71), (68, 69), (70, 71), (80, 81), (80, 83), (82, 83), (84, 93), (84, 106), (85, 94), (85, 109), (86, 153), (86, 166), (87, 154), (87, 165), (88, 89), (88, 105), (89, 100), (89, 128), (90, 91), (90, 96), (90, 131), (91, 99), (91, 110), (92, 93), (92, 95), (94, 95), (96, 97), (97, 103), (98, 99), (98, 102), (100, 103), (101, 102), (104, 105), (104, 107), (106, 107), (108, 109), (108, 111), (110, 111), (128, 129), (129, 140), (130, 131), (130, 143), (140, 141), (141, 152), (142, 143), (142, 155), (152, 153), (154, 155), (164, 165), (164, 167), (166, 167)])
me_plane.attributes.new('sharp_edge', 'BOOLEAN', 'EDGE').data.foreach_set('value', [ (min(e.vertices), max(e.vertices)) in _k for e in me_plane.edges])
_uv = me_plane.uv_layers.new(name='UVMap')
_uv.uv.foreach_set('vector', [0.7, 1.0, 0.6347, 1.0, 0.6354, 0.9617, 0.699, 0.959, 0.3026, 1.0, 0.3028, 0.9585, 0.3646, 0.9617, 0.3653, 1.0, 0.3036, 0.3033, 0.3642, 0.3036, 0.3642, 0.3641, 0.3039, 0.3642, 0.3035, 0.7076, 0.3039, 0.6358, 0.3642, 0.6359, 0.3643, 0.705, 0.6964, 0.3033, 0.6962, 0.3641, 0.6358, 0.3641, 0.6358, 0.3036, 0.6974, 0.7074, 0.6357, 0.705, 0.6358, 0.6359, 0.6965, 0.6359, 0.7018, 1.0, 0.6328, 1.0, 0.6334, 1.0, 0.7011, 1.0, 0.3006, 1.0, 0.3014, 1.0, 0.3666, 1.0, 0.3672, 1.0, 0.7015, 1.0, 0.6331, 1.0, 0.6328, 1.0, 0.7017, 1.0, 0.3009, 1.0, 0.3007, 1.0, 0.3672, 1.0, 0.3669, 1.0, 0.7006, 1.0, 0.6339, 1.0, 0.6337, 1.0, 0.701, 1.0, 0.3015, 1.0, 0.3014, 1.0, 0.3663, 1.0, 0.3661, 1.0, 0.3026, 1.0, 0.0, 1.0, 0.0, 0.9406, 0.3028, 0.9585, 1.0, 1.0, 0.7, 1.0, 0.699, 0.959, 1.0, 0.9428, 0.6347, 1.0, 0.3653, 1.0, 0.3646, 0.9617, 0.6354, 0.9617, 0.3643, 0.705, 0.3646, 0.9617, 0.3028, 0.9585, 0.3035, 0.7076, 0.6974, 0.7074, 0.699, 0.959, 0.6354, 0.9617, 0.6357, 0.705, 0.3642, 0.0, 0.3642, 0.3036, 0.3036, 0.3033, 0.3025, 0.0, 0.3642, 0.3641, 0.3642, 0.6359, 0.3039, 0.6358, 0.3039, 0.3642, 0.6975, 0.0, 0.6964, 0.3033, 0.6358, 0.3036, 0.6358, 0.0, 0.6962, 0.3641, 0.6965, 0.6359, 0.6358, 0.6359, 0.6358, 0.3641, 0.6358, 0.3641, 0.3642, 0.3641, 0.3642, 0.3036, 0.6358, 0.3036, 0.6357, 0.705, 0.3643, 0.705, 0.3642, 0.6359, 0.6358, 0.6359, 0.3039, 0.3642, 0.0, 0.3646, 0.0, 0.3025, 0.3036, 0.3033, 0.3035, 0.7076, 0.0, 0.7229, 0.0, 0.6354, 0.3039, 0.6358, 1.0, 0.3641, 0.6962, 0.3641, 0.6964, 0.3033, 1.0, 0.3025, 1.0, 0.721, 0.6974, 0.7074, 0.6965, 0.6359, 1.0, 0.6359, 0.3006, 1.0, 0.0, 1.0, 0.0, 1.0, 0.3014, 1.0, 1.0, 1.0, 0.7018, 1.0, 0.7011, 1.0, 1.0, 1.0, 0.6328, 1.0, 0.3672, 1.0, 0.3666, 1.0, 0.6334, 1.0, 0.7, 1.0, 0.7011, 1.0, 0.6334, 1.0, 0.6347, 1.0, 0.3014, 1.0, 0.3026, 1.0, 0.3653, 1.0, 0.3666, 1.0, 0.3009, 1.0, 0.0, 1.0, 0.0, 1.0, 0.3007, 1.0, 1.0, 1.0, 0.7015, 1.0, 0.7017, 1.0, 1.0, 1.0, 0.6331, 1.0, 0.3669, 1.0, 0.3672, 1.0, 0.6328, 1.0, 0.7018, 1.0, 0.7017, 1.0, 0.6328, 1.0, 0.6328, 1.0, 0.3007, 1.0, 0.3006, 1.0, 0.3672, 1.0, 0.3672, 1.0, 0.3015, 1.0, 0.0, 1.0, 0.0, 1.0, 0.3014, 1.0, 1.0, 1.0, 0.7006, 1.0, 0.701, 1.0, 1.0, 1.0, 0.6339, 1.0, 0.3661, 1.0, 0.3663, 1.0, 0.6337, 1.0, 0.7015, 1.0, 0.701, 1.0, 0.6337, 1.0, 0.6331, 1.0, 0.3014, 1.0, 0.3009, 1.0, 0.3669, 1.0, 0.3663, 1.0, 0.7006, 1.0, 0.7005, 1.0, 0.6333, 1.0, 0.6339, 1.0, 0.3008, 1.0, 0.3015, 1.0, 0.3661, 1.0, 0.3666, 1.0, 0.0, 1.0, 0.3026, 1.0, 0.3014, 1.0, 0.0, 1.0, 0.0, 0.7229, 0.3035, 0.7076, 0.3028, 0.9585, 0.0, 0.9406, 0.6974, 0.7074, 1.0, 0.721, 1.0, 0.9428, 0.699, 0.959, 0.7, 1.0, 1.0, 1.0, 1.0, 1.0, 0.7011, 1.0, 0.0, 0.0, 0.3025, 0.0, 0.3036, 0.3033, 0.0, 0.3025, 0.3642, 0.0, 0.6358, 0.0, 0.6358, 0.3036, 0.3642, 0.3036, 0.6975, 0.0, 1.0, 0.0, 1.0, 0.3025, 0.6964, 0.3033, 0.3643, 0.705, 0.6357, 0.705, 0.6354, 0.9617, 0.3646, 0.9617, 0.3653, 1.0, 0.6347, 1.0, 0.6334, 1.0, 0.3666, 1.0, 0.0, 0.3646, 0.3039, 0.3642, 0.3039, 0.6358, 0.0, 0.6354, 0.6962, 0.3641, 1.0, 0.3641, 1.0, 0.6359, 0.6965, 0.6359, 0.3642, 0.3641, 0.6358, 0.3641, 0.6358, 0.6359, 0.3642, 0.6359, 0.0, 1.0, 0.3006, 1.0, 0.3007, 1.0, 0.0, 1.0, 0.7018, 1.0, 1.0, 1.0, 1.0, 1.0, 0.7017, 1.0, 0.3672, 1.0, 0.6328, 1.0, 0.6328, 1.0, 0.3672, 1.0, 0.0, 1.0, 0.3009, 1.0, 0.3014, 1.0, 0.0, 1.0, 0.7015, 1.0, 1.0, 1.0, 1.0, 1.0, 0.701, 1.0, 0.3669, 1.0, 0.6331, 1.0, 0.6337, 1.0, 0.3663, 1.0, 0.0, 1.0, 0.3015, 1.0, 0.3008, 1.0, 0.0, 1.0, 0.7006, 1.0, 1.0, 1.0, 1.0, 1.0, 0.7005, 1.0, 0.3661, 1.0, 0.6339, 1.0, 0.6333, 1.0, 0.3666, 1.0, 0.7, 1.0, 0.699, 0.959, 0.6354, 0.9617, 0.6347, 1.0, 0.3026, 1.0, 0.3653, 1.0, 0.3646, 0.9617, 0.3028, 0.9585, 0.3036, 0.3033, 0.3039, 0.3642, 0.3642, 0.3641, 0.3642, 0.3036, 0.3035, 0.7076, 0.3643, 0.705, 0.3642, 0.6359, 0.3039, 0.6358, 0.6964, 0.3033, 0.6358, 0.3036, 0.6358, 0.3641, 0.6962, 0.3641, 0.6974, 0.7074, 0.6965, 0.6359, 0.6358, 0.6359, 0.6357, 0.705, 0.7018, 1.0, 0.7011, 1.0, 0.6334, 1.0, 0.6328, 1.0, 0.3006, 1.0, 0.3672, 1.0, 0.3666, 1.0, 0.3014, 1.0, 0.7015, 1.0, 0.7017, 1.0, 0.6328, 1.0, 0.6331, 1.0, 0.3009, 1.0, 0.3669, 1.0, 0.3672, 1.0, 0.3007, 1.0, 0.7006, 1.0, 0.701, 1.0, 0.6337, 1.0, 0.6339, 1.0, 0.3015, 1.0, 0.3661, 1.0, 0.3663, 1.0, 0.3014, 1.0, 0.3026, 1.0, 0.3028, 0.9585, 0.0, 0.9406, 0.0, 1.0, 1.0, 1.0, 1.0, 0.9428, 0.699, 0.959, 0.7, 1.0, 0.6347, 1.0, 0.6354, 0.9617, 0.3646, 0.9617, 0.3653, 1.0, 0.3643, 0.705, 0.3035, 0.7076, 0.3028, 0.9585, 0.3646, 0.9617, 0.6974, 0.7074, 0.6357, 0.705, 0.6354, 0.9617, 0.699, 0.959, 0.3642, 0.0, 0.3025, 0.0, 0.3036, 0.3033, 0.3642, 0.3036, 0.3642, 0.3641, 0.3039, 0.3642, 0.3039, 0.6358, 0.3642, 0.6359, 0.6975, 0.0, 0.6358, 0.0, 0.6358, 0.3036, 0.6964, 0.3033, 0.6962, 0.3641, 0.6358, 0.3641, 0.6358, 0.6359, 0.6965, 0.6359, 0.6358, 0.3641, 0.6358, 0.3036, 0.3642, 0.3036, 0.3642, 0.3641, 0.6357, 0.705, 0.6358, 0.6359, 0.3642, 0.6359, 0.3643, 0.705, 0.3039, 0.3642, 0.3036, 0.3033, 0.0, 0.3025, 0.0, 0.3646, 0.3035, 0.7076, 0.3039, 0.6358, 0.0, 0.6354, 0.0, 0.7229, 1.0, 0.3641, 1.0, 0.3025, 0.6964, 0.3033, 0.6962, 0.3641, 1.0, 0.721, 1.0, 0.6359, 0.6965, 0.6359, 0.6974, 0.7074, 0.3006, 1.0, 0.3014, 1.0, 0.0, 1.0, 0.0, 1.0, 1.0, 1.0, 1.0, 1.0, 0.7011, 1.0, 0.7018, 1.0, 0.6328, 1.0, 0.6334, 1.0, 0.3666, 1.0, 0.3672, 1.0, 0.7, 1.0, 0.6347, 1.0, 0.6334, 1.0, 0.7011, 1.0, 0.3014, 1.0, 0.3666, 1.0, 0.3653, 1.0, 0.3026, 1.0, 0.3009, 1.0, 0.3007, 1.0, 0.0, 1.0, 0.0, 1.0, 1.0, 1.0, 1.0, 1.0, 0.7017, 1.0, 0.7015, 1.0, 0.6331, 1.0, 0.6328, 1.0, 0.3672, 1.0, 0.3669, 1.0, 0.7018, 1.0, 0.6328, 1.0, 0.6328, 1.0, 0.7017, 1.0, 0.3007, 1.0, 0.3672, 1.0, 0.3672, 1.0, 0.3006, 1.0, 0.3015, 1.0, 0.3014, 1.0, 0.0, 1.0, 0.0, 1.0, 1.0, 1.0, 1.0, 1.0, 0.701, 1.0, 0.7006, 1.0, 0.6339, 1.0, 0.6337, 1.0, 0.3663, 1.0, 0.3661, 1.0, 0.7015, 1.0, 0.6331, 1.0, 0.6337, 1.0, 0.701, 1.0, 0.3014, 1.0, 0.3663, 1.0, 0.3669, 1.0, 0.3009, 1.0, 0.7006, 1.0, 0.6339, 1.0, 0.6333, 1.0, 0.7005, 1.0, 0.3008, 1.0, 0.3666, 1.0, 0.3661, 1.0, 0.3015, 1.0, 0.0, 1.0, 0.0, 1.0, 0.3014, 1.0, 0.3026, 1.0, 0.0, 0.7229, 0.0, 0.9406, 0.3028, 0.9585, 0.3035, 0.7076, 0.6974, 0.7074, 0.699, 0.959, 1.0, 0.9428, 1.0, 0.721, 0.7, 1.0, 0.7011, 1.0, 1.0, 1.0, 1.0, 1.0, 0.0, 0.0, 0.0, 0.3025, 0.3036, 0.3033, 0.3025, 0.0, 0.3642, 0.0, 0.3642, 0.3036, 0.6358, 0.3036, 0.6358, 0.0, 0.6975, 0.0, 0.6964, 0.3033, 1.0, 0.3025, 1.0, 0.0, 0.3643, 0.705, 0.3646, 0.9617, 0.6354, 0.9617, 0.6357, 0.705, 0.3653, 1.0, 0.3666, 1.0, 0.6334, 1.0, 0.6347, 1.0, 0.0, 0.3646, 0.0, 0.6354, 0.3039, 0.6358, 0.3039, 0.3642, 0.6962, 0.3641, 0.6965, 0.6359, 1.0, 0.6359, 1.0, 0.3641, 0.3642, 0.3641, 0.3642, 0.6359, 0.6358, 0.6359, 0.6358, 0.3641, 0.0, 1.0, 0.0, 1.0, 0.3007, 1.0, 0.3006, 1.0, 0.7018, 1.0, 0.7017, 1.0, 1.0, 1.0, 1.0, 1.0, 0.3672, 1.0, 0.3672, 1.0, 0.6328, 1.0, 0.6328, 1.0, 0.0, 1.0, 0.0, 1.0, 0.3014, 1.0, 0.3009, 1.0, 0.7015, 1.0, 0.701, 1.0, 1.0, 1.0, 1.0, 1.0, 0.3669, 1.0, 0.3663, 1.0, 0.6337, 1.0, 0.6331, 1.0, 0.0, 1.0, 0.0, 1.0, 0.3008, 1.0, 0.3015, 1.0, 0.7006, 1.0, 0.7005, 1.0, 1.0, 1.0, 1.0, 1.0, 0.3661, 1.0, 0.3666, 1.0, 0.6333, 1.0, 0.6339, 1.0, 0.0, 0.9406, 0.0, 1.0, 0.0, 1.0, 0.0, 0.9406, 1.0, 1.0, 1.0, 0.9428, 1.0, 0.9428, 1.0, 1.0, 0.3642, 0.0, 0.3025, 0.0, 0.3025, 0.0, 0.3642, 0.0, 0.6975, 0.0, 0.6358, 0.0, 0.6358, 0.0, 0.6975, 0.0, 0.0, 0.3025, 0.0, 0.3646, 0.0, 0.3646, 0.0, 0.3025, 0.0, 0.6354, 0.0, 0.7229, 0.0, 0.7229, 0.0, 0.6354, 1.0, 0.3641, 1.0, 0.3025, 1.0, 0.3025, 1.0, 0.3641, 1.0, 0.721, 1.0, 0.6359, 1.0, 0.6359, 1.0, 0.721, 0.0, 1.0, 0.0, 1.0, 0.0, 1.0, 0.0, 1.0, 1.0, 1.0, 1.0, 1.0, 1.0, 1.0, 1.0, 1.0, 0.0, 1.0, 0.0, 1.0, 0.0, 1.0, 0.0, 1.0, 1.0, 1.0, 1.0, 1.0, 1.0, 1.0, 1.0, 1.0, 0.0, 1.0, 0.0, 1.0, 0.0, 1.0, 0.0, 1.0, 1.0, 1.0, 1.0, 1.0, 1.0, 1.0, 1.0, 1.0, 0.6333, 1.0, 0.7005, 1.0, 0.7005, 1.0, 0.6333, 1.0, 0.3008, 1.0, 0.3666, 1.0, 0.3666, 1.0, 0.3008, 1.0, 0.0, 1.0, 0.0, 1.0, 0.0, 1.0, 0.0, 1.0, 0.0, 0.7229, 0.0, 0.9406, 0.0, 0.9406, 0.0, 0.7229, 1.0, 0.9428, 1.0, 0.721, 1.0, 0.721, 1.0, 0.9428, 1.0, 1.0, 1.0, 1.0, 1.0, 1.0, 1.0, 1.0, 0.0, 0.0, 0.0, 0.3025, 0.0, 0.3025, 0.0, 0.0, 0.3025, 0.0, 0.0, 0.0, 0.0, 0.0, 0.3025, 0.0, 0.6358, 0.0, 0.3642, 0.0, 0.3642, 0.0, 0.6358, 0.0, 1.0, 0.0, 0.6975, 0.0, 0.6975, 0.0, 1.0, 0.0, 1.0, 0.3025, 1.0, 0.0, 1.0, 0.0, 1.0, 0.3025, 0.0, 0.3646, 0.0, 0.6354, 0.0, 0.6354, 0.0, 0.3646, 1.0, 0.6359, 1.0, 0.3641, 1.0, 0.3641, 1.0, 0.6359, 0.0, 1.0, 0.0, 1.0, 0.0, 1.0, 0.0, 1.0, 1.0, 1.0, 1.0, 1.0, 1.0, 1.0, 1.0, 1.0, 0.0, 1.0, 0.0, 1.0, 0.0, 1.0, 0.0, 1.0, 1.0, 1.0, 1.0, 1.0, 1.0, 1.0, 1.0, 1.0, 0.0, 1.0, 0.0, 1.0, 0.0, 1.0, 0.0, 1.0, 0.0, 1.0, 0.3008, 1.0, 0.3008, 1.0, 0.0, 1.0, 1.0, 1.0, 1.0, 1.0, 1.0, 1.0, 1.0, 1.0, 0.7005, 1.0, 1.0, 1.0, 1.0, 1.0, 0.7005, 1.0, 0.3666, 1.0, 0.6333, 1.0, 0.6333, 1.0, 0.3666, 1.0])
me_plane.materials.append(mat_chair_fabric)
me_plane.update()
me_plane_001 = bpy.data.meshes.new('Plane.001')
me_plane_001.from_pydata([(0.453, -0.4381, 1.166), (0.3841, 0.4579, 1.166), (0.632, -0.4381, 1.166), (0.4269, 0.4579, 1.166), (0.4355, -0.2154, 1.139), (0.4194, 0.008162, 1.135), (0.4131, 0.2274, 1.133), (0.4902, 0.2274, 1.133), (0.5303, 0.008259, 1.136), (0.5807, -0.2154, 1.139)], [], [(6, 7, 3, 1), (0, 2, 9, 4), (4, 9, 8, 5), (5, 8, 7, 6)])
me_plane_001.polygons.foreach_set('use_smooth', [True] * 4)
_uv = me_plane_001.uv_layers.new(name='UVMap')
_uv.uv.foreach_set('vector', [0.3642, 0.5675, 0.6358, 0.5675, 0.6358, 0.6359, 0.3642, 0.6359, 0.3642, 0.3641, 0.6358, 0.3641, 0.6358, 0.4316, 0.3642, 0.4316, 0.3642, 0.4316, 0.6358, 0.4316, 0.6358, 0.4996, 0.3642, 0.4996, 0.3642, 0.4996, 0.6358, 0.4996, 0.6358, 0.5675, 0.3642, 0.5675])
me_plane_001.materials.append(mat_chair_fabric)
me_plane_001.update()

# ---- objects
ob_cylinder = bpy.data.objects.new('Cylinder', me_cylinder)
ob_plane = bpy.data.objects.new('Plane', me_plane)
ob_plane_001 = bpy.data.objects.new('Plane.001', me_plane_001)

# ---- transforms, parenting, visibility, modifiers, constraints
ob_cylinder.location = (0.0, 0.0, 0.0)
_m = ob_cylinder.modifiers.new('Smooth by Angle', 'NODES')
_m.node_group = ng_smooth_by_angle
_m.use_pin_to_last = True
_m.show_group_selector = False
ob_plane.location = (-0.0003779, -1.226e-05, 0.9365)
ob_plane_001.location = (0.0, 0.0, 0.0)
_m = ob_plane_001.modifiers.new('Solidify', 'SOLIDIFY')
_m.thickness = 0.014
_m = ob_plane_001.modifiers.new('Mirror', 'MIRROR')
_m = ob_plane_001.modifiers.new('Smooth by Angle', 'NODES')
_m.node_group = ng_smooth_by_angle
_m.use_pin_to_last = True
_m.show_group_selector = False

# ---- collection membership
col_full_camping_chair.objects.link(ob_cylinder)
col_full_camping_chair.objects.link(ob_plane)
col_full_camping_chair.objects.link(ob_plane_001)

# ---- scene / render settings (as saved in the file)
scene.frame_start = 1; scene.frame_end = 250; scene.frame_set(0)
scene.render.engine = 'BLENDER_EEVEE_NEXT'
bpy.context.view_layer.update()

# ---- added for rendering (the .blend has no active camera and no usable light): camera, sun
cam_auto = bpy.data.cameras.new('AutoCamera')
cam_auto.lens = 50.0
cam_auto.sensor_width = 36.0
cam_auto.clip_end = 1000.0
ob_auto_camera = bpy.data.objects.new('AutoCamera', cam_auto)
scene.collection.objects.link(ob_auto_camera)
ob_auto_camera.location = (2.16612, -2.56794, 2.59467)
ob_auto_camera.rotation_euler = (1.09748, -7.21219e-08, 0.694738)
scene.camera = ob_auto_camera
light_auto_sun = bpy.data.lights.new('AutoSun', 'SUN')
light_auto_sun.energy = 3.0
light_auto_sun.angle = 0.0523599
ob_auto_sun = bpy.data.objects.new('AutoSun', light_auto_sun)
scene.collection.objects.link(ob_auto_sun)
ob_auto_sun.rotation_euler = (0.872665, 0.174533, 0.523599)
bpy.context.view_layer.update()
